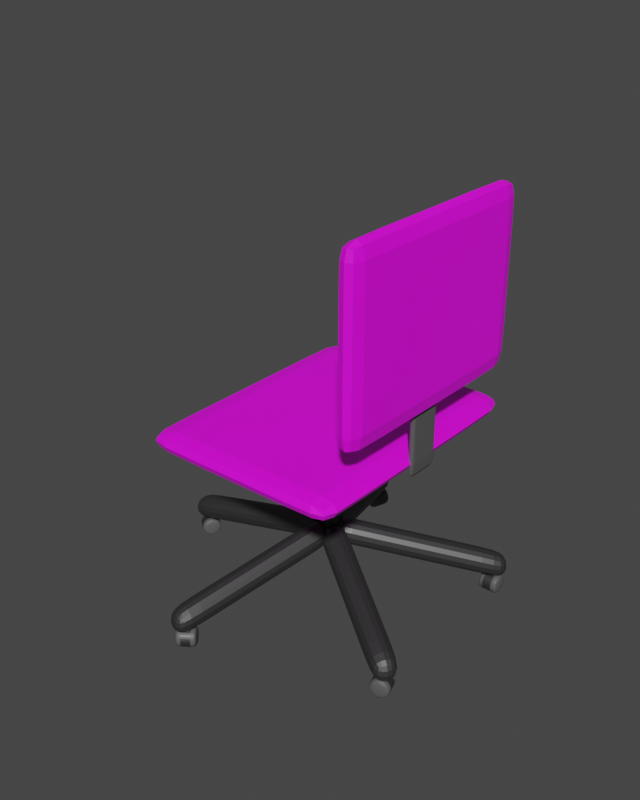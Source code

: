 # Source: office_chair.blend  (saved by Blender 3.2.14; exported with 4.5.12 LTS)
import bpy
from mathutils import Matrix  # noqa: F401  (used for matrix-valued properties, if any)

bpy.ops.wm.read_factory_settings(use_empty=True)
scene = bpy.context.scene
scene.name = 'Scene'

# ---- collections
col_collection = bpy.data.collections.new('Collection'); scene.collection.children.link(col_collection)

# ---- images (referenced by path relative to the original .blend; pixels are not part of the script)
import os
ASSET_DIR = os.environ.get("B2B_ASSET_DIR", "")  # directory of the original .blend (textures are referenced by path, not embedded)
HERE = os.path.dirname(os.path.abspath(__file__))  # packed textures are extracted next to this script under _unpacked/

def load_image(name, relpath, width, height, colorspace="sRGB"):
    """Load a texture the original file referenced (path relative to the .blend, or extracted next to this script)."""
    p = next((c for c in (os.path.join(HERE, relpath), os.path.join(ASSET_DIR, relpath)) if relpath and os.path.exists(c)), "")
    if p:
        img = bpy.data.images.load(p, check_existing=True)
        img.name = name
    else:  # same state as the original file: an image datablock whose file is absent (Cycles renders it pink)
        img = bpy.data.images.new(name, width, height)
        img.source = "FILE"
        img.filepath = "//" + (relpath or name)
    img.colorspace_settings.name = colorspace
    return img
img_chair_fabric_jpg = load_image('chair fabric.jpg', 'chair fabric.jpg', 1024, 1024, 'sRGB')

# ---- materials (node trees are filled in below, after node groups)
mat_black_plastic = bpy.data.materials.new('Black.Plastic')
mat_black_plastic.use_transparent_shadow = False
mat_shiny_metal = bpy.data.materials.new('Shiny.Metal')
mat_shiny_metal.use_transparent_shadow = False
mat_material_002 = bpy.data.materials.new('Material.002')
mat_material_002.use_transparent_shadow = False
mat_material_003 = bpy.data.materials.new('Material.003')
mat_material_003.use_transparent_shadow = False
mat_material_001 = bpy.data.materials.new('Material.001')
mat_material_001.use_transparent_shadow = False

# ---- material node trees
mat_black_plastic.use_nodes = True; mat_black_plastic.node_tree.nodes.clear()
_N = mat_black_plastic.node_tree.nodes; _L = mat_black_plastic.node_tree.links
n0 = _N.new('ShaderNodeBsdfPrincipled'); n0.name = 'Principled BSDF'; n0.location = (10, 300)
n0.distribution = 'GGX'
n0.subsurface_method = 'BURLEY'
n0.inputs[0].default_value = (0.09531, 0.09531, 0.09531, 1.0)
n0.inputs[3].default_value = 1.45
n0.inputs[27].default_value = (0.0, 0.0, 0.0, 1.0)
n0.inputs[28].default_value = 1.0
n1 = _N.new('ShaderNodeOutputMaterial'); n1.name = 'Material Output'; n1.location = (300, 300)
_L.new(n0.outputs[0], n1.inputs[0])
n1.is_active_output = True
mat_shiny_metal.use_nodes = True; mat_shiny_metal.node_tree.nodes.clear()
_N = mat_shiny_metal.node_tree.nodes; _L = mat_shiny_metal.node_tree.links
n0 = _N.new('ShaderNodeBsdfPrincipled'); n0.name = 'Principled BSDF'; n0.location = (10, 300)
n0.distribution = 'GGX'
n0.subsurface_method = 'BURLEY'
n0.inputs[0].default_value = (0.09531, 0.09531, 0.09531, 1.0)
n0.inputs[1].default_value = 0.8
n0.inputs[3].default_value = 1.45
n0.inputs[27].default_value = (0.0, 0.0, 0.0, 1.0)
n0.inputs[28].default_value = 1.0
n1 = _N.new('ShaderNodeOutputMaterial'); n1.name = 'Material Output'; n1.location = (300, 300)
_L.new(n0.outputs[0], n1.inputs[0])
n1.is_active_output = True
mat_material_002.use_nodes = True; mat_material_002.node_tree.nodes.clear()
_N = mat_material_002.node_tree.nodes; _L = mat_material_002.node_tree.links
n0 = _N.new('ShaderNodeBsdfPrincipled'); n0.name = 'Principled BSDF'; n0.location = (10, 300)
n0.distribution = 'GGX'
n0.subsurface_method = 'RANDOM_WALK_SKIN'
n0.inputs[3].default_value = 1.45
n0.inputs[27].default_value = (0.0, 0.0, 0.0, 1.0)
n0.inputs[28].default_value = 1.0
n1 = _N.new('ShaderNodeOutputMaterial'); n1.name = 'Material Output'; n1.location = (300, 300)
n2 = _N.new('ShaderNodeTexImage'); n2.name = 'Image Texture'; n2.location = (-280, 280)
n2.image = img_chair_fabric_jpg
_L.new(n0.outputs[0], n1.inputs[0])
_L.new(n2.outputs[0], n0.inputs[0])
n1.is_active_output = True
mat_material_003.use_nodes = True; mat_material_003.node_tree.nodes.clear()
_N = mat_material_003.node_tree.nodes; _L = mat_material_003.node_tree.links
n0 = _N.new('ShaderNodeBsdfPrincipled'); n0.name = 'Principled BSDF'; n0.location = (10, 300)
n0.distribution = 'GGX'
n0.subsurface_method = 'RANDOM_WALK_SKIN'
n0.inputs[0].default_value = (0.09531, 0.09531, 0.09531, 1.0)
n0.inputs[3].default_value = 1.45
n0.inputs[27].default_value = (0.0, 0.0, 0.0, 1.0)
n0.inputs[28].default_value = 1.0
n1 = _N.new('ShaderNodeOutputMaterial'); n1.name = 'Material Output'; n1.location = (300, 300)
_L.new(n0.outputs[0], n1.inputs[0])
n1.is_active_output = True
mat_material_001.use_nodes = True; mat_material_001.node_tree.nodes.clear()
_N = mat_material_001.node_tree.nodes; _L = mat_material_001.node_tree.links
n0 = _N.new('ShaderNodeBsdfPrincipled'); n0.name = 'Principled BSDF'; n0.location = (10, 300)
n0.distribution = 'GGX'
n0.subsurface_method = 'RANDOM_WALK_SKIN'
n0.inputs[3].default_value = 1.45
n0.inputs[27].default_value = (0.0, 0.0, 0.0, 1.0)
n0.inputs[28].default_value = 1.0
n1 = _N.new('ShaderNodeOutputMaterial'); n1.name = 'Material Output'; n1.location = (300, 300)
n2 = _N.new('ShaderNodeTexImage'); n2.name = 'Image Texture'; n2.location = (-280, 280)
n2.image = img_chair_fabric_jpg
_L.new(n0.outputs[0], n1.inputs[0])
_L.new(n2.outputs[0], n0.inputs[0])
n1.is_active_output = True

# ---- world
world_world = bpy.data.worlds.new('World'); scene.world = world_world
world_world.use_nodes = True; world_world.node_tree.nodes.clear()
_N = world_world.node_tree.nodes; _L = world_world.node_tree.links
n0 = _N.new('ShaderNodeOutputWorld'); n0.name = 'World Output'; n0.location = (300, 300)
n1 = _N.new('ShaderNodeBackground'); n1.name = 'Background'; n1.location = (10, 300)
n1.inputs[0].default_value = (0.05088, 0.05088, 0.05088, 1.0)
_L.new(n1.outputs[0], n0.inputs[0])
n0.is_active_output = True
world_world.color = (0.05088, 0.05088, 0.05088)
world_world.use_sun_shadow = False
world_world.sun_shadow_jitter_overblur = 0.0

# ---- meshes
me_cube_025 = bpy.data.meshes.new('Cube.025')
me_cube_025.from_pydata([(-1.788e-08, 0.025, 0.16), (-1.788e-08, 0.025, 0.41), (0.01768, 0.01768, 0.16), (0.01768, 0.01768, 0.41), (0.025, 4.843e-08, 0.16), (0.025, 4.843e-08, 0.41), (0.01768, -0.01768, 0.16), (0.01768, -0.01768, 0.41), (-2.007e-08, -0.025, 0.16), (-2.007e-08, -0.025, 0.41), (-0.01768, -0.01768, 0.16), (-0.01768, -0.01768, 0.41), (-0.025, 5.029e-08, 0.16), (-0.025, 5.029e-08, 0.41), (-0.01768, 0.01768, 0.16), (-0.01768, 0.01768, 0.41), (-1.788e-08, 0.025, 0.1584), (-1.788e-08, 0.025, 0.4116), (0.01768, 0.01768, 0.4116), (0.01768, 0.01768, 0.1584), (0.025, 4.843e-08, 0.4116), (0.025, 4.843e-08, 0.1584), (0.01768, -0.01768, 0.4116), (0.01768, -0.01768, 0.1584), (-2.007e-08, -0.025, 0.4116), (-2.007e-08, -0.025, 0.1584), (-0.01768, -0.01768, 0.4116), (-0.01768, -0.01768, 0.1584), (-0.025, 5.029e-08, 0.4116), (-0.025, 5.029e-08, 0.1584), (-0.01768, 0.01768, 0.4116), (-0.01768, 0.01768, 0.1584), (0.04134, -0.008446, 0.1279), (0.04134, -0.008446, 0.1921), (0.001863, 0.04215, 0.1279), (0.001863, 0.04215, 0.1921), (0.3412, 0.2255, 0.03568), (0.3412, 0.2255, 0.09985), (0.3017, 0.2761, 0.03568), (0.3017, 0.2761, 0.09985), (0.001863, 0.04215, 0.1279), (0.001863, 0.04215, 0.1921), (0.04134, -0.008446, 0.1279), (0.04134, -0.008446, 0.1921), (0.2547, 0.2394, 0.1143), (0.2942, 0.1888, 0.05014), (0.2547, 0.2394, 0.05014), (0.2942, 0.1888, 0.1143), (0.2681, 0.2537, 0.025), (0.3181, 0.2537, 0.025), (0.2681, 0.2464, 0.007322), (0.3181, 0.2464, 0.007322), (0.2681, 0.2287, 0.0), (0.3181, 0.2287, 0.0), (0.2681, 0.211, 0.007322), (0.3181, 0.211, 0.007322), (0.2681, 0.2037, 0.025), (0.3181, 0.2037, 0.025), (0.2681, 0.211, 0.04268), (0.3181, 0.211, 0.04268), (0.2681, 0.2287, 0.05), (0.3181, 0.2287, 0.05), (0.2681, 0.2464, 0.04268), (0.3181, 0.2464, 0.04268), (0.3055, 0.2537, 0.025), (0.3055, 0.2464, 0.007322), (0.3055, 0.2287, 0.0), (0.3055, 0.211, 0.007322), (0.3055, 0.2037, 0.025), (0.3055, 0.211, 0.04268), (0.3055, 0.2287, 0.05), (0.3055, 0.2464, 0.04268), (0.2799, 0.2464, 0.007322), (0.2799, 0.2287, 0.0), (0.2799, 0.211, 0.007322), (0.2799, 0.2037, 0.025), (0.2799, 0.211, 0.04268), (0.2799, 0.2287, 0.05), (0.2799, 0.2464, 0.04268), (0.2799, 0.2537, 0.025), (0.02081, 0.03671, 0.1279), (0.02081, 0.03671, 0.1921), (-0.03951, 0.0148, 0.1279), (-0.03951, 0.0148, 0.1921), (-0.109, 0.3942, 0.03568), (-0.109, 0.3942, 0.09985), (-0.1693, 0.3723, 0.03568), (-0.1693, 0.3723, 0.09985), (-0.03951, 0.0148, 0.1279), (-0.03951, 0.0148, 0.1921), (0.02081, 0.03671, 0.1279), (0.02081, 0.03671, 0.1921), (-0.149, 0.3162, 0.1143), (-0.08867, 0.3381, 0.05014), (-0.149, 0.3162, 0.05014), (-0.08867, 0.3381, 0.1143), (-0.1584, 0.3334, 0.025), (-0.143, 0.3809, 0.025), (-0.1514, 0.3311, 0.007322), (-0.136, 0.3787, 0.007322), (-0.1346, 0.3256, 0.0), (-0.1192, 0.3732, 0.0), (-0.1178, 0.3202, 0.007322), (-0.1024, 0.3677, 0.007322), (-0.1109, 0.3179, 0.025), (-0.09541, 0.3655, 0.025), (-0.1178, 0.3202, 0.04268), (-0.1024, 0.3677, 0.04268), (-0.1346, 0.3256, 0.05), (-0.1192, 0.3732, 0.05), (-0.1514, 0.3311, 0.04268), (-0.136, 0.3787, 0.04268), (-0.1469, 0.3689, 0.025), (-0.1399, 0.3666, 0.007322), (-0.1231, 0.3612, 0.0), (-0.1063, 0.3557, 0.007322), (-0.09932, 0.3534, 0.025), (-0.1063, 0.3557, 0.04268), (-0.1231, 0.3612, 0.05), (-0.1399, 0.3666, 0.04268), (-0.1478, 0.3423, 0.007322), (-0.131, 0.3368, 0.0), (-0.1142, 0.3314, 0.007322), (-0.1072, 0.3291, 0.025), (-0.1142, 0.3314, 0.04268), (-0.131, 0.3368, 0.05), (-0.1478, 0.3423, 0.04268), (-0.1548, 0.3446, 0.025), (-0.02848, 0.03113, 0.1279), (-0.02848, 0.03113, 0.1921), (-0.02628, -0.03301, 0.1279), (-0.02628, -0.03301, 0.1921), (-0.4086, 0.01812, 0.03568), (-0.4086, 0.01812, 0.09985), (-0.4064, -0.04602, 0.03568), (-0.4064, -0.04602, 0.09985), (-0.02628, -0.03301, 0.1279), (-0.02628, -0.03301, 0.1921), (-0.02848, 0.03113, 0.1279), (-0.02848, 0.03113, 0.1921), (-0.3468, -0.04398, 0.1143), (-0.349, 0.02016, 0.05014), (-0.3468, -0.04398, 0.05014), (-0.349, 0.02016, 0.1143), (-0.366, -0.04764, 0.025), (-0.4065, -0.01825, 0.025), (-0.3617, -0.04172, 0.007322), (-0.4021, -0.01233, 0.007322), (-0.3513, -0.02742, 0.0), (-0.3918, 0.001972, 0.0), (-0.3409, -0.01312, 0.007322), (-0.3814, 0.01627, 0.007322), (-0.3366, -0.007192, 0.025), (-0.3771, 0.0222, 0.025), (-0.3409, -0.01312, 0.04268), (-0.3814, 0.01627, 0.04268), (-0.3513, -0.02742, 0.05), (-0.3918, 0.001972, 0.05), (-0.3617, -0.04172, 0.04268), (-0.4021, -0.01233, 0.04268), (-0.3962, -0.02569, 0.025), (-0.3919, -0.01976, 0.007322), (-0.3815, -0.005462, 0.0), (-0.3711, 0.00884, 0.007322), (-0.3668, 0.01476, 0.025), (-0.3711, 0.00884, 0.04268), (-0.3815, -0.005462, 0.05), (-0.3919, -0.01976, 0.04268), (-0.3712, -0.0348, 0.007322), (-0.3608, -0.0205, 0.0), (-0.3504, -0.006197, 0.007322), (-0.3461, -0.0002732, 0.025), (-0.3504, -0.006197, 0.04268), (-0.3608, -0.0205, 0.05), (-0.3712, -0.0348, 0.04268), (-0.3755, -0.04072, 0.025), (-0.03841, -0.01747, 0.1279), (-0.03841, -0.01747, 0.1921), (0.02327, -0.0352, 0.1279), (0.02327, -0.0352, 0.1921), (-0.1435, -0.383, 0.03568), (-0.1435, -0.383, 0.09985), (-0.0818, -0.4007, 0.03568), (-0.0818, -0.4007, 0.09985), (0.02327, -0.0352, 0.1279), (0.02327, -0.0352, 0.1921), (-0.03841, -0.01747, 0.1279), (-0.03841, -0.01747, 0.1921), (-0.06533, -0.3434, 0.1143), (-0.127, -0.3257, 0.05014), (-0.06533, -0.3434, 0.05014), (-0.127, -0.3257, 0.1143), (-0.06779, -0.3628, 0.025), (-0.1082, -0.3922, 0.025), (-0.07209, -0.3569, 0.007322), (-0.1125, -0.3863, 0.007322), (-0.08248, -0.3426, 0.0), (-0.1229, -0.372, 0.0), (-0.09287, -0.3283, 0.007322), (-0.1333, -0.3577, 0.007322), (-0.09718, -0.3224, 0.025), (-0.1376, -0.3517, 0.025), (-0.09287, -0.3283, 0.04268), (-0.1333, -0.3577, 0.04268), (-0.08248, -0.3426, 0.05), (-0.1229, -0.372, 0.05), (-0.07209, -0.3569, 0.04268), (-0.1125, -0.3863, 0.04268), (-0.09801, -0.3848, 0.025), (-0.1023, -0.3788, 0.007322), (-0.1127, -0.3645, 0.0), (-0.1231, -0.3502, 0.007322), (-0.1274, -0.3443, 0.025), (-0.1231, -0.3502, 0.04268), (-0.1127, -0.3645, 0.05), (-0.1023, -0.3788, 0.04268), (-0.08162, -0.3638, 0.007322), (-0.09201, -0.3495, 0.0), (-0.1024, -0.3352, 0.007322), (-0.1067, -0.3293, 0.025), (-0.1024, -0.3352, 0.04268), (-0.09201, -0.3495, 0.05), (-0.08162, -0.3638, 0.04268), (-0.07731, -0.3697, 0.025), (0.004743, -0.04193, 0.1279), (0.004743, -0.04193, 0.1921), (0.04067, 0.01125, 0.1279), (0.04067, 0.01125, 0.1921), (0.3199, -0.2548, 0.03568), (0.3199, -0.2548, 0.09985), (0.3558, -0.2016, 0.03568), (0.3558, -0.2016, 0.09985), (0.04067, 0.01125, 0.1279), (0.04067, 0.01125, 0.1921), (0.004743, -0.04193, 0.1279), (0.004743, -0.04193, 0.1921), (0.3064, -0.1682, 0.1143), (0.2705, -0.2214, 0.05014), (0.3064, -0.1682, 0.05014), (0.2705, -0.2214, 0.1143), (0.3241, -0.1766, 0.025), (0.3396, -0.2241, 0.025), (0.3171, -0.1788, 0.007322), (0.3326, -0.2264, 0.007322), (0.3003, -0.1843, 0.0), (0.3158, -0.2319, 0.0), (0.2835, -0.1898, 0.007322), (0.299, -0.2373, 0.007322), (0.2766, -0.192, 0.025), (0.292, -0.2396, 0.025), (0.2835, -0.1898, 0.04268), (0.299, -0.2373, 0.04268), (0.3003, -0.1843, 0.05), (0.3158, -0.2319, 0.05), (0.3171, -0.1788, 0.04268), (0.3326, -0.2264, 0.04268), (0.3356, -0.2121, 0.025), (0.3287, -0.2144, 0.007322), (0.3119, -0.2198, 0.0), (0.2951, -0.2253, 0.007322), (0.2881, -0.2276, 0.025), (0.2951, -0.2253, 0.04268), (0.3119, -0.2198, 0.05), (0.3287, -0.2144, 0.04268), (0.3208, -0.19, 0.007322), (0.304, -0.1955, 0.0), (0.2872, -0.201, 0.007322), (0.2802, -0.2032, 0.025), (0.2872, -0.201, 0.04268), (0.304, -0.1955, 0.05), (0.3208, -0.19, 0.04268), (0.3277, -0.1878, 0.025), (-1.788e-08, 0.025, 0.2006), (0.01768, 0.01768, 0.2006), (0.025, 4.843e-08, 0.2006), (0.01768, -0.01768, 0.2006), (-2.007e-08, -0.025, 0.2006), (-0.01768, -0.01768, 0.2006), (-0.025, 5.029e-08, 0.2006), (-0.01768, 0.01768, 0.2006)], [], [(17, 1, 3, 18), (18, 3, 5, 20), (20, 5, 7, 22), (22, 7, 9, 24), (24, 9, 11, 26), (26, 11, 13, 28), (3, 1, 15, 13, 11, 9, 7, 5), (28, 13, 15, 30), (30, 15, 1, 17), (0, 2, 4, 6, 8, 10, 12, 14), (14, 31, 16, 0), (279, 30, 17, 272), (12, 29, 31, 14), (278, 28, 30, 279), (10, 27, 29, 12), (277, 26, 28, 278), (8, 25, 27, 10), (276, 24, 26, 277), (6, 23, 25, 8), (275, 22, 24, 276), (4, 21, 23, 6), (274, 20, 22, 275), (2, 19, 21, 4), (273, 18, 20, 274), (0, 16, 19, 2), (272, 17, 18, 273), (32, 33, 35, 34), (46, 44, 39, 38), (38, 39, 37, 36), (42, 43, 33, 32), (46, 38, 36, 45), (41, 35, 33, 43), (44, 41, 43, 47), (34, 40, 42, 32), (45, 47, 43, 42), (34, 35, 41, 40), (36, 37, 47, 45), (39, 44, 47, 37), (40, 46, 45, 42), (40, 41, 44, 46), (64, 49, 51, 65), (65, 51, 53, 66), (66, 53, 55, 67), (67, 55, 57, 68), (68, 57, 59, 69), (69, 59, 61, 70), (51, 49, 63, 61, 59, 57, 55, 53), (70, 61, 63, 71), (71, 63, 49, 64), (48, 50, 52, 54, 56, 58, 60, 62), (78, 71, 64, 79), (77, 70, 71, 78), (76, 69, 70, 77), (75, 68, 69, 76), (74, 67, 68, 75), (73, 66, 67, 74), (72, 65, 66, 73), (79, 64, 65, 72), (48, 79, 72, 50), (50, 72, 73, 52), (52, 73, 74, 54), (54, 74, 75, 56), (56, 75, 76, 58), (58, 76, 77, 60), (60, 77, 78, 62), (62, 78, 79, 48), (80, 81, 83, 82), (94, 92, 87, 86), (86, 87, 85, 84), (90, 91, 81, 80), (94, 86, 84, 93), (89, 83, 81, 91), (92, 89, 91, 95), (82, 88, 90, 80), (93, 95, 91, 90), (82, 83, 89, 88), (84, 85, 95, 93), (87, 92, 95, 85), (88, 94, 93, 90), (88, 89, 92, 94), (112, 97, 99, 113), (113, 99, 101, 114), (114, 101, 103, 115), (115, 103, 105, 116), (116, 105, 107, 117), (117, 107, 109, 118), (99, 97, 111, 109, 107, 105, 103, 101), (118, 109, 111, 119), (119, 111, 97, 112), (96, 98, 100, 102, 104, 106, 108, 110), (126, 119, 112, 127), (125, 118, 119, 126), (124, 117, 118, 125), (123, 116, 117, 124), (122, 115, 116, 123), (121, 114, 115, 122), (120, 113, 114, 121), (127, 112, 113, 120), (96, 127, 120, 98), (98, 120, 121, 100), (100, 121, 122, 102), (102, 122, 123, 104), (104, 123, 124, 106), (106, 124, 125, 108), (108, 125, 126, 110), (110, 126, 127, 96), (128, 129, 131, 130), (142, 140, 135, 134), (134, 135, 133, 132), (138, 139, 129, 128), (142, 134, 132, 141), (137, 131, 129, 139), (140, 137, 139, 143), (130, 136, 138, 128), (141, 143, 139, 138), (130, 131, 137, 136), (132, 133, 143, 141), (135, 140, 143, 133), (136, 142, 141, 138), (136, 137, 140, 142), (160, 145, 147, 161), (161, 147, 149, 162), (162, 149, 151, 163), (163, 151, 153, 164), (164, 153, 155, 165), (165, 155, 157, 166), (147, 145, 159, 157, 155, 153, 151, 149), (166, 157, 159, 167), (167, 159, 145, 160), (144, 146, 148, 150, 152, 154, 156, 158), (174, 167, 160, 175), (173, 166, 167, 174), (172, 165, 166, 173), (171, 164, 165, 172), (170, 163, 164, 171), (169, 162, 163, 170), (168, 161, 162, 169), (175, 160, 161, 168), (144, 175, 168, 146), (146, 168, 169, 148), (148, 169, 170, 150), (150, 170, 171, 152), (152, 171, 172, 154), (154, 172, 173, 156), (156, 173, 174, 158), (158, 174, 175, 144), (176, 177, 179, 178), (190, 188, 183, 182), (182, 183, 181, 180), (186, 187, 177, 176), (190, 182, 180, 189), (185, 179, 177, 187), (188, 185, 187, 191), (178, 184, 186, 176), (189, 191, 187, 186), (178, 179, 185, 184), (180, 181, 191, 189), (183, 188, 191, 181), (184, 190, 189, 186), (184, 185, 188, 190), (208, 193, 195, 209), (209, 195, 197, 210), (210, 197, 199, 211), (211, 199, 201, 212), (212, 201, 203, 213), (213, 203, 205, 214), (195, 193, 207, 205, 203, 201, 199, 197), (214, 205, 207, 215), (215, 207, 193, 208), (192, 194, 196, 198, 200, 202, 204, 206), (222, 215, 208, 223), (221, 214, 215, 222), (220, 213, 214, 221), (219, 212, 213, 220), (218, 211, 212, 219), (217, 210, 211, 218), (216, 209, 210, 217), (223, 208, 209, 216), (192, 223, 216, 194), (194, 216, 217, 196), (196, 217, 218, 198), (198, 218, 219, 200), (200, 219, 220, 202), (202, 220, 221, 204), (204, 221, 222, 206), (206, 222, 223, 192), (224, 225, 227, 226), (238, 236, 231, 230), (230, 231, 229, 228), (234, 235, 225, 224), (238, 230, 228, 237), (233, 227, 225, 235), (236, 233, 235, 239), (226, 232, 234, 224), (237, 239, 235, 234), (226, 227, 233, 232), (228, 229, 239, 237), (231, 236, 239, 229), (232, 238, 237, 234), (232, 233, 236, 238), (256, 241, 243, 257), (257, 243, 245, 258), (258, 245, 247, 259), (259, 247, 249, 260), (260, 249, 251, 261), (261, 251, 253, 262), (243, 241, 255, 253, 251, 249, 247, 245), (262, 253, 255, 263), (263, 255, 241, 256), (240, 242, 244, 246, 248, 250, 252, 254), (270, 263, 256, 271), (269, 262, 263, 270), (268, 261, 262, 269), (267, 260, 261, 268), (266, 259, 260, 267), (265, 258, 259, 266), (264, 257, 258, 265), (271, 256, 257, 264), (240, 271, 264, 242), (242, 264, 265, 244), (244, 265, 266, 246), (246, 266, 267, 248), (248, 267, 268, 250), (250, 268, 269, 252), (252, 269, 270, 254), (254, 270, 271, 240), (16, 272, 273, 19), (19, 273, 274, 21), (21, 274, 275, 23), (23, 275, 276, 25), (25, 276, 277, 27), (27, 277, 278, 29), (29, 278, 279, 31), (31, 279, 272, 16)])
me_cube_025.polygons.foreach_set('material_index', [1, 1, 1, 1, 1, 1, 1, 1, 1, 1, 1, 1, 1, 1, 1, 1, 1, 1, 1, 1, 1, 1, 1, 1, 1, 1, 1, 1, 1, 1, 1, 1, 1, 1, 1, 1, 1, 1, 1, 1, 0, 0, 0, 0, 0, 0, 0, 0, 0, 0, 1, 1, 1, 1, 1, 1, 1, 1, 0, 0, 0, 0, 0, 0, 0, 0, 1, 1, 1, 1, 1, 1, 1, 1, 1, 1, 1, 1, 1, 1, 0, 0, 0, 0, 0, 0, 0, 0, 0, 0, 1, 1, 1, 1, 1, 1, 1, 1, 0, 0, 0, 0, 0, 0, 0, 0, 1, 1, 1, 1, 1, 1, 1, 1, 1, 1, 1, 1, 1, 1, 0, 0, 0, 0, 0, 0, 0, 0, 0, 0, 1, 1, 1, 1, 1, 1, 1, 1, 0, 0, 0, 0, 0, 0, 0, 0, 1, 1, 1, 1, 1, 1, 1, 1, 1, 1, 1, 1, 1, 1, 0, 0, 0, 0, 0, 0, 0, 0, 0, 0, 1, 1, 1, 1, 1, 1, 1, 1, 0, 0, 0, 0, 0, 0, 0, 0, 1, 1, 1, 1, 1, 1, 1, 1, 1, 1, 1, 1, 1, 1, 0, 0, 0, 0, 0, 0, 0, 0, 0, 0, 1, 1, 1, 1, 1, 1, 1, 1, 0, 0, 0, 0, 0, 0, 0, 0, 1, 1, 1, 1, 1, 1, 1, 1])
_uv = me_cube_025.uv_layers.new(name='UVMap')
_uv.uv.foreach_set('vector', [1.0, 0.8333, 1.0, 1.0, 0.875, 1.0, 0.875, 0.8333, 0.875, 0.8333, 0.875, 1.0, 0.75, 1.0, 0.75, 0.8333, 0.75, 0.8333, 0.75, 1.0, 0.625, 1.0, 0.625, 0.8333, 0.625, 0.8333, 0.625, 1.0, 0.5, 1.0, 0.5, 0.8333, 0.5, 0.8333, 0.5, 1.0, 0.375, 1.0, 0.375, 0.8333, 0.375, 0.8333, 0.375, 1.0, 0.25, 1.0, 0.25, 0.8333, 0.4197, 0.4197, 0.25, 0.49, 0.08029, 0.4197, 0.01, 0.25, 0.08029, 0.08029, 0.25, 0.01, 0.4197, 0.08029, 0.49, 0.25, 0.25, 0.8333, 0.25, 1.0, 0.125, 1.0, 0.125, 0.8333, 0.125, 0.8333, 0.125, 1.0, 0.0, 1.0, 0.0, 0.8333, 0.75, 0.49, 0.9197, 0.4197, 0.99, 0.25, 0.9197, 0.08029, 0.75, 0.01, 0.5803, 0.08029, 0.51, 0.25, 0.5803, 0.4197, 0.125, 0.5, 0.125, 0.6667, 0.0, 0.6667, 0.0, 0.5, 0.125, 0.6944, 0.125, 0.8333, 0.0, 0.8333, 0.0, 0.6944, 0.25, 0.5, 0.25, 0.6667, 0.125, 0.6667, 0.125, 0.5, 0.25, 0.6944, 0.25, 0.8333, 0.125, 0.8333, 0.125, 0.6944, 0.375, 0.5, 0.375, 0.6667, 0.25, 0.6667, 0.25, 0.5, 0.375, 0.6944, 0.375, 0.8333, 0.25, 0.8333, 0.25, 0.6944, 0.5, 0.5, 0.5, 0.6667, 0.375, 0.6667, 0.375, 0.5, 0.5, 0.6944, 0.5, 0.8333, 0.375, 0.8333, 0.375, 0.6944, 0.625, 0.5, 0.625, 0.6667, 0.5, 0.6667, 0.5, 0.5, 0.625, 0.6944, 0.625, 0.8333, 0.5, 0.8333, 0.5, 0.6944, 0.75, 0.5, 0.75, 0.6667, 0.625, 0.6667, 0.625, 0.5, 0.75, 0.6944, 0.75, 0.8333, 0.625, 0.8333, 0.625, 0.6944, 0.875, 0.5, 0.875, 0.6667, 0.75, 0.6667, 0.75, 0.5, 0.875, 0.6944, 0.875, 0.8333, 0.75, 0.8333, 0.75, 0.6944, 1.0, 0.5, 1.0, 0.6667, 0.875, 0.6667, 0.875, 0.5, 1.0, 0.6944, 1.0, 0.8333, 0.875, 0.8333, 0.875, 0.6944, 0.375, 0.0, 0.625, 0.0, 0.625, 0.25, 0.375, 0.25, 0.375, 0.4608, 0.625, 0.4608, 0.625, 0.5, 0.375, 0.5, 0.375, 0.5, 0.625, 0.5, 0.625, 0.75, 0.375, 0.75, 0.375, 1.0, 0.625, 1.0, 0.625, 1.0, 0.375, 1.0, 0.3358, 0.5, 0.375, 0.5, 0.375, 0.75, 0.3358, 0.75, 0.875, 0.5, 0.875, 0.5, 0.875, 0.75, 0.875, 0.75, 0.6642, 0.5, 0.875, 0.5, 0.875, 0.75, 0.6642, 0.75, 0.125, 0.5, 0.125, 0.5, 0.125, 0.75, 0.125, 0.75, 0.375, 0.7892, 0.625, 0.7892, 0.625, 1.0, 0.375, 1.0, 0.375, 0.25, 0.625, 0.25, 0.625, 0.25, 0.375, 0.25, 0.375, 0.75, 0.625, 0.75, 0.625, 0.7892, 0.375, 0.7892, 0.625, 0.5, 0.6642, 0.5, 0.6642, 0.75, 0.625, 0.75, 0.125, 0.5, 0.3358, 0.5, 0.3358, 0.75, 0.125, 0.75, 0.375, 0.25, 0.625, 0.25, 0.625, 0.4608, 0.375, 0.4608, 1.0, 0.8735, 1.0, 1.0, 0.875, 1.0, 0.875, 0.8735, 0.875, 0.8735, 0.875, 1.0, 0.75, 1.0, 0.75, 0.8735, 0.75, 0.8735, 0.75, 1.0, 0.625, 1.0, 0.625, 0.8735, 0.625, 0.8735, 0.625, 1.0, 0.5, 1.0, 0.5, 0.8735, 0.5, 0.8735, 0.5, 1.0, 0.375, 1.0, 0.375, 0.8735, 0.375, 0.8735, 0.375, 1.0, 0.25, 1.0, 0.25, 0.8735, 0.4197, 0.4197, 0.25, 0.49, 0.08029, 0.4197, 0.01, 0.25, 0.08029, 0.08029, 0.25, 0.01, 0.4197, 0.08029, 0.49, 0.25, 0.25, 0.8735, 0.25, 1.0, 0.125, 1.0, 0.125, 0.8735, 0.125, 0.8735, 0.125, 1.0, 0.0, 1.0, 0.0, 0.8735, 0.75, 0.49, 0.9197, 0.4197, 0.99, 0.25, 0.9197, 0.08029, 0.75, 0.01, 0.5803, 0.08029, 0.51, 0.25, 0.5803, 0.4197, 0.125, 0.6177, 0.125, 0.8735, 0.0, 0.8735, 9.313e-10, 0.6177, 0.25, 0.6177, 0.25, 0.8735, 0.125, 0.8735, 0.125, 0.6177, 0.375, 0.6177, 0.375, 0.8735, 0.25, 0.8735, 0.25, 0.6177, 0.5, 0.6177, 0.5, 0.8735, 0.375, 0.8735, 0.375, 0.6177, 0.625, 0.6177, 0.625, 0.8735, 0.5, 0.8735, 0.5, 0.6177, 0.75, 0.6177, 0.75, 0.8735, 0.625, 0.8735, 0.625, 0.6177, 0.875, 0.6177, 0.875, 0.8735, 0.75, 0.8735, 0.75, 0.6177, 1.0, 0.6177, 1.0, 0.8735, 0.875, 0.8735, 0.875, 0.6177, 1.0, 0.5, 1.0, 0.6177, 0.875, 0.6177, 0.875, 0.5, 0.875, 0.5, 0.875, 0.6177, 0.75, 0.6177, 0.75, 0.5, 0.75, 0.5, 0.75, 0.6177, 0.625, 0.6177, 0.625, 0.5, 0.625, 0.5, 0.625, 0.6177, 0.5, 0.6177, 0.5, 0.5, 0.5, 0.5, 0.5, 0.6177, 0.375, 0.6177, 0.375, 0.5, 0.375, 0.5, 0.375, 0.6177, 0.25, 0.6177, 0.25, 0.5, 0.25, 0.5, 0.25, 0.6177, 0.125, 0.6177, 0.125, 0.5, 0.125, 0.5, 0.125, 0.6177, 9.313e-10, 0.6177, 0.0, 0.5, 0.375, 0.0, 0.625, 0.0, 0.625, 0.25, 0.375, 0.25, 0.375, 0.4608, 0.625, 0.4608, 0.625, 0.5, 0.375, 0.5, 0.375, 0.5, 0.625, 0.5, 0.625, 0.75, 0.375, 0.75, 0.375, 1.0, 0.625, 1.0, 0.625, 1.0, 0.375, 1.0, 0.3358, 0.5, 0.375, 0.5, 0.375, 0.75, 0.3358, 0.75, 0.875, 0.5, 0.875, 0.5, 0.875, 0.75, 0.875, 0.75, 0.6642, 0.5, 0.875, 0.5, 0.875, 0.75, 0.6642, 0.75, 0.125, 0.5, 0.125, 0.5, 0.125, 0.75, 0.125, 0.75, 0.375, 0.7892, 0.625, 0.7892, 0.625, 1.0, 0.375, 1.0, 0.375, 0.25, 0.625, 0.25, 0.625, 0.25, 0.375, 0.25, 0.375, 0.75, 0.625, 0.75, 0.625, 0.7892, 0.375, 0.7892, 0.625, 0.5, 0.6642, 0.5, 0.6642, 0.75, 0.625, 0.75, 0.125, 0.5, 0.3358, 0.5, 0.3358, 0.75, 0.125, 0.75, 0.375, 0.25, 0.625, 0.25, 0.625, 0.4608, 0.375, 0.4608, 1.0, 0.8735, 1.0, 1.0, 0.875, 1.0, 0.875, 0.8735, 0.875, 0.8735, 0.875, 1.0, 0.75, 1.0, 0.75, 0.8735, 0.75, 0.8735, 0.75, 1.0, 0.625, 1.0, 0.625, 0.8735, 0.625, 0.8735, 0.625, 1.0, 0.5, 1.0, 0.5, 0.8735, 0.5, 0.8735, 0.5, 1.0, 0.375, 1.0, 0.375, 0.8735, 0.375, 0.8735, 0.375, 1.0, 0.25, 1.0, 0.25, 0.8735, 0.4197, 0.4197, 0.25, 0.49, 0.08029, 0.4197, 0.01, 0.25, 0.08029, 0.08029, 0.25, 0.01, 0.4197, 0.08029, 0.49, 0.25, 0.25, 0.8735, 0.25, 1.0, 0.125, 1.0, 0.125, 0.8735, 0.125, 0.8735, 0.125, 1.0, 0.0, 1.0, 0.0, 0.8735, 0.75, 0.49, 0.9197, 0.4197, 0.99, 0.25, 0.9197, 0.08029, 0.75, 0.01, 0.5803, 0.08029, 0.51, 0.25, 0.5803, 0.4197, 0.125, 0.6177, 0.125, 0.8735, 0.0, 0.8735, 9.313e-10, 0.6177, 0.25, 0.6177, 0.25, 0.8735, 0.125, 0.8735, 0.125, 0.6177, 0.375, 0.6177, 0.375, 0.8735, 0.25, 0.8735, 0.25, 0.6177, 0.5, 0.6177, 0.5, 0.8735, 0.375, 0.8735, 0.375, 0.6177, 0.625, 0.6177, 0.625, 0.8735, 0.5, 0.8735, 0.5, 0.6177, 0.75, 0.6177, 0.75, 0.8735, 0.625, 0.8735, 0.625, 0.6177, 0.875, 0.6177, 0.875, 0.8735, 0.75, 0.8735, 0.75, 0.6177, 1.0, 0.6177, 1.0, 0.8735, 0.875, 0.8735, 0.875, 0.6177, 1.0, 0.5, 1.0, 0.6177, 0.875, 0.6177, 0.875, 0.5, 0.875, 0.5, 0.875, 0.6177, 0.75, 0.6177, 0.75, 0.5, 0.75, 0.5, 0.75, 0.6177, 0.625, 0.6177, 0.625, 0.5, 0.625, 0.5, 0.625, 0.6177, 0.5, 0.6177, 0.5, 0.5, 0.5, 0.5, 0.5, 0.6177, 0.375, 0.6177, 0.375, 0.5, 0.375, 0.5, 0.375, 0.6177, 0.25, 0.6177, 0.25, 0.5, 0.25, 0.5, 0.25, 0.6177, 0.125, 0.6177, 0.125, 0.5, 0.125, 0.5, 0.125, 0.6177, 9.313e-10, 0.6177, 0.0, 0.5, 0.375, 0.0, 0.625, 0.0, 0.625, 0.25, 0.375, 0.25, 0.375, 0.4608, 0.625, 0.4608, 0.625, 0.5, 0.375, 0.5, 0.375, 0.5, 0.625, 0.5, 0.625, 0.75, 0.375, 0.75, 0.375, 1.0, 0.625, 1.0, 0.625, 1.0, 0.375, 1.0, 0.3358, 0.5, 0.375, 0.5, 0.375, 0.75, 0.3358, 0.75, 0.875, 0.5, 0.875, 0.5, 0.875, 0.75, 0.875, 0.75, 0.6642, 0.5, 0.875, 0.5, 0.875, 0.75, 0.6642, 0.75, 0.125, 0.5, 0.125, 0.5, 0.125, 0.75, 0.125, 0.75, 0.375, 0.7892, 0.625, 0.7892, 0.625, 1.0, 0.375, 1.0, 0.375, 0.25, 0.625, 0.25, 0.625, 0.25, 0.375, 0.25, 0.375, 0.75, 0.625, 0.75, 0.625, 0.7892, 0.375, 0.7892, 0.625, 0.5, 0.6642, 0.5, 0.6642, 0.75, 0.625, 0.75, 0.125, 0.5, 0.3358, 0.5, 0.3358, 0.75, 0.125, 0.75, 0.375, 0.25, 0.625, 0.25, 0.625, 0.4608, 0.375, 0.4608, 1.0, 0.8735, 1.0, 1.0, 0.875, 1.0, 0.875, 0.8735, 0.875, 0.8735, 0.875, 1.0, 0.75, 1.0, 0.75, 0.8735, 0.75, 0.8735, 0.75, 1.0, 0.625, 1.0, 0.625, 0.8735, 0.625, 0.8735, 0.625, 1.0, 0.5, 1.0, 0.5, 0.8735, 0.5, 0.8735, 0.5, 1.0, 0.375, 1.0, 0.375, 0.8735, 0.375, 0.8735, 0.375, 1.0, 0.25, 1.0, 0.25, 0.8735, 0.4197, 0.4197, 0.25, 0.49, 0.08029, 0.4197, 0.01, 0.25, 0.08029, 0.08029, 0.25, 0.01, 0.4197, 0.08029, 0.49, 0.25, 0.25, 0.8735, 0.25, 1.0, 0.125, 1.0, 0.125, 0.8735, 0.125, 0.8735, 0.125, 1.0, 0.0, 1.0, 0.0, 0.8735, 0.75, 0.49, 0.9197, 0.4197, 0.99, 0.25, 0.9197, 0.08029, 0.75, 0.01, 0.5803, 0.08029, 0.51, 0.25, 0.5803, 0.4197, 0.125, 0.6177, 0.125, 0.8735, 0.0, 0.8735, 9.313e-10, 0.6177, 0.25, 0.6177, 0.25, 0.8735, 0.125, 0.8735, 0.125, 0.6177, 0.375, 0.6177, 0.375, 0.8735, 0.25, 0.8735, 0.25, 0.6177, 0.5, 0.6177, 0.5, 0.8735, 0.375, 0.8735, 0.375, 0.6177, 0.625, 0.6177, 0.625, 0.8735, 0.5, 0.8735, 0.5, 0.6177, 0.75, 0.6177, 0.75, 0.8735, 0.625, 0.8735, 0.625, 0.6177, 0.875, 0.6177, 0.875, 0.8735, 0.75, 0.8735, 0.75, 0.6177, 1.0, 0.6177, 1.0, 0.8735, 0.875, 0.8735, 0.875, 0.6177, 1.0, 0.5, 1.0, 0.6177, 0.875, 0.6177, 0.875, 0.5, 0.875, 0.5, 0.875, 0.6177, 0.75, 0.6177, 0.75, 0.5, 0.75, 0.5, 0.75, 0.6177, 0.625, 0.6177, 0.625, 0.5, 0.625, 0.5, 0.625, 0.6177, 0.5, 0.6177, 0.5, 0.5, 0.5, 0.5, 0.5, 0.6177, 0.375, 0.6177, 0.375, 0.5, 0.375, 0.5, 0.375, 0.6177, 0.25, 0.6177, 0.25, 0.5, 0.25, 0.5, 0.25, 0.6177, 0.125, 0.6177, 0.125, 0.5, 0.125, 0.5, 0.125, 0.6177, 9.313e-10, 0.6177, 0.0, 0.5, 0.375, 0.0, 0.625, 0.0, 0.625, 0.25, 0.375, 0.25, 0.375, 0.4608, 0.625, 0.4608, 0.625, 0.5, 0.375, 0.5, 0.375, 0.5, 0.625, 0.5, 0.625, 0.75, 0.375, 0.75, 0.375, 1.0, 0.625, 1.0, 0.625, 1.0, 0.375, 1.0, 0.3358, 0.5, 0.375, 0.5, 0.375, 0.75, 0.3358, 0.75, 0.875, 0.5, 0.875, 0.5, 0.875, 0.75, 0.875, 0.75, 0.6642, 0.5, 0.875, 0.5, 0.875, 0.75, 0.6642, 0.75, 0.125, 0.5, 0.125, 0.5, 0.125, 0.75, 0.125, 0.75, 0.375, 0.7892, 0.625, 0.7892, 0.625, 1.0, 0.375, 1.0, 0.375, 0.25, 0.625, 0.25, 0.625, 0.25, 0.375, 0.25, 0.375, 0.75, 0.625, 0.75, 0.625, 0.7892, 0.375, 0.7892, 0.625, 0.5, 0.6642, 0.5, 0.6642, 0.75, 0.625, 0.75, 0.125, 0.5, 0.3358, 0.5, 0.3358, 0.75, 0.125, 0.75, 0.375, 0.25, 0.625, 0.25, 0.625, 0.4608, 0.375, 0.4608, 1.0, 0.8735, 1.0, 1.0, 0.875, 1.0, 0.875, 0.8735, 0.875, 0.8735, 0.875, 1.0, 0.75, 1.0, 0.75, 0.8735, 0.75, 0.8735, 0.75, 1.0, 0.625, 1.0, 0.625, 0.8735, 0.625, 0.8735, 0.625, 1.0, 0.5, 1.0, 0.5, 0.8735, 0.5, 0.8735, 0.5, 1.0, 0.375, 1.0, 0.375, 0.8735, 0.375, 0.8735, 0.375, 1.0, 0.25, 1.0, 0.25, 0.8735, 0.4197, 0.4197, 0.25, 0.49, 0.08029, 0.4197, 0.01, 0.25, 0.08029, 0.08029, 0.25, 0.01, 0.4197, 0.08029, 0.49, 0.25, 0.25, 0.8735, 0.25, 1.0, 0.125, 1.0, 0.125, 0.8735, 0.125, 0.8735, 0.125, 1.0, 0.0, 1.0, 0.0, 0.8735, 0.75, 0.49, 0.9197, 0.4197, 0.99, 0.25, 0.9197, 0.08029, 0.75, 0.01, 0.5803, 0.08029, 0.51, 0.25, 0.5803, 0.4197, 0.125, 0.6177, 0.125, 0.8735, 0.0, 0.8735, 9.313e-10, 0.6177, 0.25, 0.6177, 0.25, 0.8735, 0.125, 0.8735, 0.125, 0.6177, 0.375, 0.6177, 0.375, 0.8735, 0.25, 0.8735, 0.25, 0.6177, 0.5, 0.6177, 0.5, 0.8735, 0.375, 0.8735, 0.375, 0.6177, 0.625, 0.6177, 0.625, 0.8735, 0.5, 0.8735, 0.5, 0.6177, 0.75, 0.6177, 0.75, 0.8735, 0.625, 0.8735, 0.625, 0.6177, 0.875, 0.6177, 0.875, 0.8735, 0.75, 0.8735, 0.75, 0.6177, 1.0, 0.6177, 1.0, 0.8735, 0.875, 0.8735, 0.875, 0.6177, 1.0, 0.5, 1.0, 0.6177, 0.875, 0.6177, 0.875, 0.5, 0.875, 0.5, 0.875, 0.6177, 0.75, 0.6177, 0.75, 0.5, 0.75, 0.5, 0.75, 0.6177, 0.625, 0.6177, 0.625, 0.5, 0.625, 0.5, 0.625, 0.6177, 0.5, 0.6177, 0.5, 0.5, 0.5, 0.5, 0.5, 0.6177, 0.375, 0.6177, 0.375, 0.5, 0.375, 0.5, 0.375, 0.6177, 0.25, 0.6177, 0.25, 0.5, 0.25, 0.5, 0.25, 0.6177, 0.125, 0.6177, 0.125, 0.5, 0.125, 0.5, 0.125, 0.6177, 9.313e-10, 0.6177, 0.0, 0.5, 0.375, 0.0, 0.625, 0.0, 0.625, 0.25, 0.375, 0.25, 0.375, 0.4608, 0.625, 0.4608, 0.625, 0.5, 0.375, 0.5, 0.375, 0.5, 0.625, 0.5, 0.625, 0.75, 0.375, 0.75, 0.375, 1.0, 0.625, 1.0, 0.625, 1.0, 0.375, 1.0, 0.3358, 0.5, 0.375, 0.5, 0.375, 0.75, 0.3358, 0.75, 0.875, 0.5, 0.875, 0.5, 0.875, 0.75, 0.875, 0.75, 0.6642, 0.5, 0.875, 0.5, 0.875, 0.75, 0.6642, 0.75, 0.125, 0.5, 0.125, 0.5, 0.125, 0.75, 0.125, 0.75, 0.375, 0.7892, 0.625, 0.7892, 0.625, 1.0, 0.375, 1.0, 0.375, 0.25, 0.625, 0.25, 0.625, 0.25, 0.375, 0.25, 0.375, 0.75, 0.625, 0.75, 0.625, 0.7892, 0.375, 0.7892, 0.625, 0.5, 0.6642, 0.5, 0.6642, 0.75, 0.625, 0.75, 0.125, 0.5, 0.3358, 0.5, 0.3358, 0.75, 0.125, 0.75, 0.375, 0.25, 0.625, 0.25, 0.625, 0.4608, 0.375, 0.4608, 1.0, 0.8735, 1.0, 1.0, 0.875, 1.0, 0.875, 0.8735, 0.875, 0.8735, 0.875, 1.0, 0.75, 1.0, 0.75, 0.8735, 0.75, 0.8735, 0.75, 1.0, 0.625, 1.0, 0.625, 0.8735, 0.625, 0.8735, 0.625, 1.0, 0.5, 1.0, 0.5, 0.8735, 0.5, 0.8735, 0.5, 1.0, 0.375, 1.0, 0.375, 0.8735, 0.375, 0.8735, 0.375, 1.0, 0.25, 1.0, 0.25, 0.8735, 0.4197, 0.4197, 0.25, 0.49, 0.08029, 0.4197, 0.01, 0.25, 0.08029, 0.08029, 0.25, 0.01, 0.4197, 0.08029, 0.49, 0.25, 0.25, 0.8735, 0.25, 1.0, 0.125, 1.0, 0.125, 0.8735, 0.125, 0.8735, 0.125, 1.0, 0.0, 1.0, 0.0, 0.8735, 0.75, 0.49, 0.9197, 0.4197, 0.99, 0.25, 0.9197, 0.08029, 0.75, 0.01, 0.5803, 0.08029, 0.51, 0.25, 0.5803, 0.4197, 0.125, 0.6177, 0.125, 0.8735, 0.0, 0.8735, 9.313e-10, 0.6177, 0.25, 0.6177, 0.25, 0.8735, 0.125, 0.8735, 0.125, 0.6177, 0.375, 0.6177, 0.375, 0.8735, 0.25, 0.8735, 0.25, 0.6177, 0.5, 0.6177, 0.5, 0.8735, 0.375, 0.8735, 0.375, 0.6177, 0.625, 0.6177, 0.625, 0.8735, 0.5, 0.8735, 0.5, 0.6177, 0.75, 0.6177, 0.75, 0.8735, 0.625, 0.8735, 0.625, 0.6177, 0.875, 0.6177, 0.875, 0.8735, 0.75, 0.8735, 0.75, 0.6177, 1.0, 0.6177, 1.0, 0.8735, 0.875, 0.8735, 0.875, 0.6177, 1.0, 0.5, 1.0, 0.6177, 0.875, 0.6177, 0.875, 0.5, 0.875, 0.5, 0.875, 0.6177, 0.75, 0.6177, 0.75, 0.5, 0.75, 0.5, 0.75, 0.6177, 0.625, 0.6177, 0.625, 0.5, 0.625, 0.5, 0.625, 0.6177, 0.5, 0.6177, 0.5, 0.5, 0.5, 0.5, 0.5, 0.6177, 0.375, 0.6177, 0.375, 0.5, 0.375, 0.5, 0.375, 0.6177, 0.25, 0.6177, 0.25, 0.5, 0.25, 0.5, 0.25, 0.6177, 0.125, 0.6177, 0.125, 0.5, 0.125, 0.5, 0.125, 0.6177, 9.313e-10, 0.6177, 0.0, 0.5, 1.0, 0.6667, 1.0, 0.6944, 0.875, 0.6944, 0.875, 0.6667, 0.875, 0.6667, 0.875, 0.6944, 0.75, 0.6944, 0.75, 0.6667, 0.75, 0.6667, 0.75, 0.6944, 0.625, 0.6944, 0.625, 0.6667, 0.625, 0.6667, 0.625, 0.6944, 0.5, 0.6944, 0.5, 0.6667, 0.5, 0.6667, 0.5, 0.6944, 0.375, 0.6944, 0.375, 0.6667, 0.375, 0.6667, 0.375, 0.6944, 0.25, 0.6944, 0.25, 0.6667, 0.25, 0.6667, 0.25, 0.6944, 0.125, 0.6944, 0.125, 0.6667, 0.125, 0.6667, 0.125, 0.6944, 0.0, 0.6944, 0.0, 0.6667])
me_cube_025.materials.append(mat_black_plastic)
me_cube_025.materials.append(mat_shiny_metal)
me_cube_025.use_remesh_fix_poles = True
me_cube_025.use_remesh_preserve_attributes = False
me_cube_025.use_mirror_vertex_groups = False
me_cube_025.update()
me_cube = bpy.data.meshes.new('Cube')
me_cube.from_pydata([(-0.9112, -0.9545, -0.5), (-0.9112, -0.9545, 0.5), (-0.9112, 0.9492, -0.5), (-0.9112, 0.9492, 0.5), (0.9262, -0.9545, -0.5), (0.9262, -0.9545, 0.5), (0.9262, 0.9492, -0.5), (0.9262, 0.9492, 0.5), (-0.9408, 0.5616, -0.6667), (-0.9408, 0.5616, 0.6667), (0.9508, 0.5616, -0.6667), (0.9508, 0.5616, 0.6667), (-0.9408, -0.5793, -0.6667), (0.9508, -0.5793, 0.6667), (-0.9408, -0.5793, 0.6667), (0.9508, -0.5793, -0.6667), (0.5289, 0.9662, -0.6667), (0.5289, 0.9662, 0.6667), (0.5289, -0.9697, -0.6667), (0.5289, -0.9697, 0.6667), (0.5289, 0.5616, 1.0), (0.5289, 0.5616, -1.0), (0.5289, -0.5793, 1.0), (0.5289, -0.5793, -1.0), (-0.4791, 0.9662, -0.6667), (-0.4791, -0.9697, 0.6667), (-0.4791, 0.5616, -1.0), (-0.4791, -0.5793, -1.0), (-0.4791, 0.9662, 0.6667), (-0.4791, -0.9697, -0.6667), (-0.4791, 0.5616, 1.0), (-0.4791, -0.5793, 1.0), (-0.9357, -0.8734, -0.6381), (-0.9307, -0.9645, -2.794e-09), (-0.9357, 0.8626, 0.6381), (-0.9307, 0.9604, -2.794e-09), (-0.7904, 0.9633, -0.6381), (0.821, 0.9633, 0.6381), (0.9423, 0.9604, -2.794e-09), (0.9466, 0.8626, -0.6381), (0.9466, -0.8734, 0.6381), (0.9423, -0.9645, -2.794e-09), (0.821, -0.9671, -0.6381), (-0.7904, -0.9671, 0.6381), (-0.9357, 0.8626, -0.6381), (-0.9408, -0.01015, 0.6667), (0.9508, -0.01015, -0.6667), (0.9466, 0.8626, 0.6381), (0.8242, 0.5616, 0.9583), (-0.7943, 0.5616, -0.9583), (0.9877, 0.5616, 0.0), (-0.9852, 0.5616, 0.0), (-0.9408, -0.01015, -0.6667), (0.9508, -0.01015, 0.6667), (-0.9357, -0.8734, 0.6381), (0.9466, -0.8734, -0.6381), (-0.9852, -0.5793, 0.0), (0.8242, -0.5793, 0.9583), (-0.7943, -0.5793, -0.9583), (0.9877, -0.5793, 0.0), (0.821, 0.9633, -0.6381), (0.02867, 0.9662, 0.6667), (0.02867, -0.9697, -0.6667), (0.821, -0.9671, 0.6381), (0.02867, 0.5616, 1.0), (0.8242, 0.5616, -0.9583), (0.02867, -0.5793, 1.0), (0.8242, -0.5793, -0.9583), (0.5289, -0.01015, -1.0), (0.5289, -0.01015, 1.0), (0.5289, 0.8648, -0.9583), (0.5289, 0.8648, 0.9583), (0.5289, -0.8754, 0.9583), (0.5289, -0.8754, -0.9583), (0.5289, -0.9924, 0.0), (0.5289, 0.9915, 0.0), (0.02867, 0.9662, -0.6667), (0.02867, -0.9697, 0.6667), (0.02867, 0.5616, -1.0), (0.02867, -0.5793, -1.0), (-0.7904, 0.9633, 0.6381), (-0.7904, -0.9671, -0.6381), (-0.7943, 0.5616, 0.9583), (-0.7943, -0.5793, 0.9583), (-0.4791, 0.9915, 0.0), (-0.4791, -0.8754, -0.9583), (-0.4791, 0.8648, -0.9583), (-0.4791, -0.01015, -1.0), (-0.4791, -0.01015, 1.0), (-0.4791, 0.8648, 0.9583), (-0.4791, -0.8754, 0.9583), (-0.4791, -0.9924, 0.0), (-0.9783, 0.8637, 1.863e-09), (0.8226, 0.9876, 9.313e-10), (0.982, -0.8744, 1.863e-09), (-0.7924, -0.9889, 9.313e-10), (0.8234, -0.8749, -0.9182), (-0.7933, -0.8749, 0.9182), (-0.7933, 0.8643, 0.9182), (0.8234, 0.8643, -0.9182), (0.982, 0.8637, 0.0), (-0.9852, -0.01015, 0.0), (-0.9783, -0.8744, -3.725e-09), (-0.7943, -0.01015, 0.9583), (0.8242, -0.01015, -0.9583), (0.9877, -0.01015, -5.763e-09), (0.02867, -0.01015, -1.0), (0.8242, -0.01015, 0.9583), (0.02867, 0.8648, -0.9583), (0.8234, 0.8643, 0.9182), (0.8234, -0.8749, 0.9182), (0.02867, -0.8754, -0.9583), (0.8226, -0.9889, -3.725e-09), (0.02867, 0.9915, 0.0), (-0.7924, 0.9876, -3.725e-09), (-0.7933, -0.8749, -0.9182), (-0.7933, 0.8643, -0.9182), (-0.7943, -0.01015, -0.9583), (0.02867, -0.01015, 1.0), (0.02867, 0.8648, 0.9583), (0.02867, -0.8754, 0.9583), (0.02867, -0.9924, 0.0)], [], [(8, 51, 92, 44), (51, 9, 34, 92), (92, 34, 3, 35), (44, 92, 35, 2), (16, 75, 93, 60), (75, 17, 37, 93), (93, 37, 7, 38), (60, 93, 38, 6), (15, 59, 94, 55), (59, 13, 40, 94), (94, 40, 5, 41), (55, 94, 41, 4), (29, 91, 95, 81), (91, 25, 43, 95), (95, 43, 1, 33), (81, 95, 33, 0), (23, 67, 96, 73), (67, 15, 55, 96), (96, 55, 4, 42), (73, 96, 42, 18), (31, 83, 97, 90), (83, 14, 54, 97), (97, 54, 1, 43), (90, 97, 43, 25), (28, 80, 98, 89), (80, 3, 34, 98), (98, 34, 9, 82), (89, 98, 82, 30), (16, 60, 99, 70), (60, 6, 39, 99), (99, 39, 10, 65), (70, 99, 65, 21), (6, 38, 100, 39), (38, 7, 47, 100), (100, 47, 11, 50), (39, 100, 50, 10), (12, 56, 101, 52), (56, 14, 45, 101), (101, 45, 9, 51), (52, 101, 51, 8), (0, 33, 102, 32), (33, 1, 54, 102), (102, 54, 14, 56), (32, 102, 56, 12), (30, 82, 103, 88), (82, 9, 45, 103), (103, 45, 14, 83), (88, 103, 83, 31), (21, 65, 104, 68), (65, 10, 46, 104), (104, 46, 15, 67), (68, 104, 67, 23), (10, 50, 105, 46), (50, 11, 53, 105), (105, 53, 13, 59), (46, 105, 59, 15), (26, 78, 106, 87), (78, 21, 68, 106), (106, 68, 23, 79), (87, 106, 79, 27), (11, 48, 107, 53), (48, 20, 69, 107), (107, 69, 22, 57), (53, 107, 57, 13), (24, 76, 108, 86), (76, 16, 70, 108), (108, 70, 21, 78), (86, 108, 78, 26), (7, 37, 109, 47), (37, 17, 71, 109), (109, 71, 20, 48), (47, 109, 48, 11), (13, 57, 110, 40), (57, 22, 72, 110), (110, 72, 19, 63), (40, 110, 63, 5), (27, 79, 111, 85), (79, 23, 73, 111), (111, 73, 18, 62), (85, 111, 62, 29), (4, 41, 112, 42), (41, 5, 63, 112), (112, 63, 19, 74), (42, 112, 74, 18), (24, 84, 113, 76), (84, 28, 61, 113), (113, 61, 17, 75), (76, 113, 75, 16), (2, 35, 114, 36), (35, 3, 80, 114), (114, 80, 28, 84), (36, 114, 84, 24), (12, 58, 115, 32), (58, 27, 85, 115), (115, 85, 29, 81), (32, 115, 81, 0), (2, 36, 116, 44), (36, 24, 86, 116), (116, 86, 26, 49), (44, 116, 49, 8), (8, 49, 117, 52), (49, 26, 87, 117), (117, 87, 27, 58), (52, 117, 58, 12), (20, 64, 118, 69), (64, 30, 88, 118), (118, 88, 31, 66), (69, 118, 66, 22), (17, 61, 119, 71), (61, 28, 89, 119), (119, 89, 30, 64), (71, 119, 64, 20), (22, 66, 120, 72), (66, 31, 90, 120), (120, 90, 25, 77), (72, 120, 77, 19), (18, 74, 121, 62), (74, 19, 77, 121), (121, 77, 25, 91), (62, 121, 91, 29)])
_uv = me_cube.uv_layers.new(name='UVMap')
_uv.uv.foreach_set('vector', [0.2292, -0.09658, 0.5, -0.1497, 0.5, -0.07382, 0.2292, -0.06908, 0.5, -0.1497, 0.7708, -0.09658, 0.7708, -0.06908, 0.5, -0.07382, 0.5, -0.07382, 0.7708, -0.06908, 0.7708, -0.04159, 0.5, -0.03587, 0.2292, -0.06908, 0.5, -0.07382, 0.5, -0.03587, 0.2292, -0.04159, 0.2292, 0.42, 0.5, 0.3804, 0.5, 0.4557, 0.2292, 0.46, 0.5, 0.3804, 0.7708, 0.42, 0.7708, 0.46, 0.5, 0.4557, 0.5, 0.4557, 0.7708, 0.46, 0.7708, 0.5, 0.5, 0.4965, 0.2292, 0.46, 0.5, 0.4557, 0.5, 0.4965, 0.2292, 0.5, 0.3061, 0.9277, 0.5, 0.9277, 0.5, 1.009, 0.2997, 1.009, 0.5, 0.9277, 0.6939, 0.9277, 0.7003, 1.009, 0.5, 1.009, 0.5, 1.009, 0.7003, 1.009, 0.7708, 1.042, 0.5, 1.046, 0.2997, 1.009, 0.5, 1.009, 0.5, 1.046, 0.2292, 1.042, 0.2292, 1.487, 0.5, 1.45, 0.5, 1.531, 0.2292, 1.535, 0.5, 1.45, 0.7708, 1.487, 0.7708, 1.535, 0.5, 1.531, 0.5, 1.531, 0.7708, 1.535, 0.7708, 1.583, 0.5, 1.583, 0.2292, 1.535, 0.5, 1.531, 0.5, 1.583, 0.2292, 1.583, 0.1016, 0.9277, 0.1929, 0.9277, 0.1923, 1.009, 0.1056, 1.009, 0.1929, 0.9277, 0.3061, 0.9277, 0.2997, 1.009, 0.1923, 1.009, 0.1923, 1.009, 0.2997, 1.009, 0.2292, 1.042, 0.1892, 1.042, 0.1056, 1.009, 0.1923, 1.009, 0.1892, 1.042, 0.1492, 1.042, 1.171, 0.9277, 1.259, 0.933, 1.26, 1.01, 1.175, 1.009, 1.259, 0.933, 1.312, 0.9923, 1.312, 1.017, 1.26, 1.01, 1.26, 1.01, 1.312, 1.017, 1.312, 1.042, 1.264, 1.042, 1.175, 1.009, 1.26, 1.01, 1.264, 1.042, 1.216, 1.042, 1.216, 0.5, 1.264, 0.5, 1.26, 0.5341, 1.175, 0.5355, 1.264, 0.5, 1.312, 0.5, 1.312, 0.5275, 1.26, 0.5341, 1.26, 0.5341, 1.312, 0.5275, 1.312, 0.555, 1.259, 0.6134, 1.175, 0.5355, 1.26, 0.5341, 1.259, 0.6134, 1.171, 0.6187, 0.1492, 0.5, 0.1892, 0.5, 0.1923, 0.5355, 0.1056, 0.5355, 0.1892, 0.5, 0.2292, 0.5, 0.2997, 0.5354, 0.1923, 0.5355, 0.1923, 0.5355, 0.2997, 0.5354, 0.3061, 0.6187, 0.1929, 0.6187, 0.1056, 0.5355, 0.1923, 0.5355, 0.1929, 0.6187, 0.1016, 0.6187, 0.2292, 0.5, 0.5, 0.4965, 0.5, 0.5351, 0.2997, 0.5354, 0.5, 0.4965, 0.7708, 0.5, 0.7003, 0.5354, 0.5, 0.5351, 0.5, 0.5351, 0.7003, 0.5354, 0.6939, 0.6187, 0.5, 0.6187, 0.2997, 0.5354, 0.5, 0.5351, 0.5, 0.6187, 0.3061, 0.6187, 0.2292, -0.5339, 0.5, -0.48, 0.5, -0.3152, 0.2292, -0.3153, 0.5, -0.48, 0.7708, -0.5339, 0.7708, -0.3153, 0.5, -0.3152, 0.5, -0.3152, 0.7708, -0.3153, 0.7708, -0.09658, 0.5, -0.1497, 0.2292, -0.3153, 0.5, -0.3152, 0.5, -0.1497, 0.2292, -0.09658, 0.2292, -0.5832, 0.5, -0.5832, 0.5, -0.5532, 0.2292, -0.5586, 0.5, -0.5832, 0.7708, -0.5832, 0.7708, -0.5586, 0.5, -0.5532, 0.5, -0.5532, 0.7708, -0.5586, 0.7708, -0.5339, 0.5, -0.48, 0.2292, -0.5586, 0.5, -0.5532, 0.5, -0.48, 0.2292, -0.5339, 1.171, 0.6187, 1.259, 0.6134, 1.259, 0.7736, 1.171, 0.7735, 1.259, 0.6134, 1.312, 0.555, 1.312, 0.7737, 1.259, 0.7736, 1.259, 0.7736, 1.312, 0.7737, 1.312, 0.9923, 1.259, 0.933, 1.171, 0.7735, 1.259, 0.7736, 1.259, 0.933, 1.171, 0.9277, 0.1016, 0.6187, 0.1929, 0.6187, 0.1929, 0.7735, 0.1016, 0.7735, 0.1929, 0.6187, 0.3061, 0.6187, 0.3061, 0.7735, 0.1929, 0.7735, 0.1929, 0.7735, 0.3061, 0.7735, 0.3061, 0.9277, 0.1929, 0.9277, 0.1016, 0.7735, 0.1929, 0.7735, 0.1929, 0.9277, 0.1016, 0.9277, 0.3061, 0.6187, 0.5, 0.6187, 0.5, 0.7735, 0.3061, 0.7735, 0.5, 0.6187, 0.6939, 0.6187, 0.6939, 0.7735, 0.5, 0.7735, 0.5, 0.7735, 0.6939, 0.7735, 0.6939, 0.9277, 0.5, 0.9277, 0.3061, 0.7735, 0.5, 0.7735, 0.5, 0.9277, 0.3061, 0.9277, -0.1713, 0.6187, -0.03383, 0.6187, -0.03383, 0.7735, -0.1713, 0.7735, -0.03383, 0.6187, 0.1016, 0.6187, 0.1016, 0.7735, -0.03383, 0.7735, -0.03383, 0.7735, 0.1016, 0.7735, 0.1016, 0.9277, -0.03383, 0.9277, -0.1713, 0.7735, -0.03383, 0.7735, -0.03383, 0.9277, -0.1713, 0.9277, 0.6939, 0.6187, 0.8071, 0.6187, 0.8071, 0.7735, 0.6939, 0.7735, 0.8071, 0.6187, 0.8984, 0.6187, 0.8984, 0.7735, 0.8071, 0.7735, 0.8071, 0.7735, 0.8984, 0.7735, 0.8984, 0.9277, 0.8071, 0.9277, 0.6939, 0.7735, 0.8071, 0.7735, 0.8071, 0.9277, 0.6939, 0.9277, -0.2162, 0.5, -0.03349, 0.5, -0.03377, 0.5355, -0.1751, 0.5355, -0.03349, 0.5, 0.1492, 0.5, 0.1056, 0.5355, -0.03377, 0.5355, -0.03377, 0.5355, 0.1056, 0.5355, 0.1016, 0.6187, -0.03383, 0.6187, -0.1751, 0.5355, -0.03377, 0.5355, -0.03383, 0.6187, -0.1713, 0.6187, 0.7708, 0.5, 0.8108, 0.5, 0.8077, 0.5355, 0.7003, 0.5354, 0.8108, 0.5, 0.8508, 0.5, 0.8944, 0.5355, 0.8077, 0.5355, 0.8077, 0.5355, 0.8944, 0.5355, 0.8984, 0.6187, 0.8071, 0.6187, 0.7003, 0.5354, 0.8077, 0.5355, 0.8071, 0.6187, 0.6939, 0.6187, 0.6939, 0.9277, 0.8071, 0.9277, 0.8077, 1.009, 0.7003, 1.009, 0.8071, 0.9277, 0.8984, 0.9277, 0.8944, 1.009, 0.8077, 1.009, 0.8077, 1.009, 0.8944, 1.009, 0.8508, 1.042, 0.8108, 1.042, 0.7003, 1.009, 0.8077, 1.009, 0.8108, 1.042, 0.7708, 1.042, -0.1713, 0.9277, -0.03383, 0.9277, -0.03377, 1.009, -0.1751, 1.009, -0.03383, 0.9277, 0.1016, 0.9277, 0.1056, 1.009, -0.03377, 1.009, -0.03377, 1.009, 0.1056, 1.009, 0.1492, 1.042, -0.03349, 1.042, -0.1751, 1.009, -0.03377, 1.009, -0.03349, 1.042, -0.2162, 1.042, 0.2292, 1.042, 0.5, 1.046, 0.5, 1.086, 0.2292, 1.082, 0.5, 1.046, 0.7708, 1.042, 0.7708, 1.082, 0.5, 1.086, 0.5, 1.086, 0.7708, 1.082, 0.7708, 1.122, 0.5, 1.161, 0.2292, 1.082, 0.5, 1.086, 0.5, 1.161, 0.2292, 1.122, 0.2292, 0.0546, 0.5, 0.09199, 0.5, 0.2371, 0.2292, 0.2373, 0.5, 0.09199, 0.7708, 0.0546, 0.7708, 0.2373, 0.5, 0.2371, 0.5, 0.2371, 0.7708, 0.2373, 0.7708, 0.42, 0.5, 0.3804, 0.2292, 0.2373, 0.5, 0.2371, 0.5, 0.3804, 0.2292, 0.42, 0.2292, -0.04159, 0.5, -0.03587, 0.5, 0.01082, 0.2292, 0.006504, 0.5, -0.03587, 0.7708, -0.04159, 0.7708, 0.006504, 0.5, 0.01082, 0.5, 0.01082, 0.7708, 0.006504, 0.7708, 0.0546, 0.5, 0.09199, 0.2292, 0.006504, 0.5, 0.01082, 0.5, 0.09199, 0.2292, 0.0546, -0.3124, 0.9923, -0.2587, 0.933, -0.2596, 1.01, -0.3124, 1.017, -0.2587, 0.933, -0.1713, 0.9277, -0.1751, 1.009, -0.2596, 1.01, -0.2596, 1.01, -0.1751, 1.009, -0.2162, 1.042, -0.2643, 1.042, -0.3124, 1.017, -0.2596, 1.01, -0.2643, 1.042, -0.3124, 1.042, -0.3124, 0.5, -0.2643, 0.5, -0.2596, 0.5341, -0.3124, 0.5275, -0.2643, 0.5, -0.2162, 0.5, -0.1751, 0.5355, -0.2596, 0.5341, -0.2596, 0.5341, -0.1751, 0.5355, -0.1713, 0.6187, -0.2587, 0.6134, -0.3124, 0.5275, -0.2596, 0.5341, -0.2587, 0.6134, -0.3124, 0.555, -0.3124, 0.555, -0.2587, 0.6134, -0.2587, 0.7736, -0.3124, 0.7737, -0.2587, 0.6134, -0.1713, 0.6187, -0.1713, 0.7735, -0.2587, 0.7736, -0.2587, 0.7736, -0.1713, 0.7735, -0.1713, 0.9277, -0.2587, 0.933, -0.3124, 0.7737, -0.2587, 0.7736, -0.2587, 0.933, -0.3124, 0.9923, 0.8984, 0.6187, 1.034, 0.6187, 1.034, 0.7735, 0.8984, 0.7735, 1.034, 0.6187, 1.171, 0.6187, 1.171, 0.7735, 1.034, 0.7735, 1.034, 0.7735, 1.171, 0.7735, 1.171, 0.9277, 1.034, 0.9277, 0.8984, 0.7735, 1.034, 0.7735, 1.034, 0.9277, 0.8984, 0.9277, 0.8508, 0.5, 1.033, 0.5, 1.034, 0.5355, 0.8944, 0.5355, 1.033, 0.5, 1.216, 0.5, 1.175, 0.5355, 1.034, 0.5355, 1.034, 0.5355, 1.175, 0.5355, 1.171, 0.6187, 1.034, 0.6187, 0.8944, 0.5355, 1.034, 0.5355, 1.034, 0.6187, 0.8984, 0.6187, 0.8984, 0.9277, 1.034, 0.9277, 1.034, 1.009, 0.8944, 1.009, 1.034, 0.9277, 1.171, 0.9277, 1.175, 1.009, 1.034, 1.009, 1.034, 1.009, 1.175, 1.009, 1.216, 1.042, 1.033, 1.042, 0.8944, 1.009, 1.034, 1.009, 1.033, 1.042, 0.8508, 1.042, 0.2292, 1.122, 0.5, 1.161, 0.5, 1.305, 0.2292, 1.304, 0.5, 1.161, 0.7708, 1.122, 0.7708, 1.304, 0.5, 1.305, 0.5, 1.305, 0.7708, 1.304, 0.7708, 1.487, 0.5, 1.45, 0.2292, 1.304, 0.5, 1.305, 0.5, 1.45, 0.2292, 1.487])
me_cube.materials.append(mat_material_002)
me_cube.update()
me_cube_001 = bpy.data.meshes.new('Cube.001')
me_cube_001.from_pydata([(-0.9112, -0.9545, -0.5), (-0.9112, -0.9545, 0.5), (-0.9112, 0.9492, -0.5), (-0.9112, 0.9492, 0.5), (0.9262, -0.9545, -0.5), (0.9262, -0.9545, 0.5), (0.9262, 0.9492, -0.5), (0.9262, 0.9492, 0.5), (-0.9408, 0.5616, -0.6667), (-0.9408, 0.5616, 0.6667), (0.9508, 0.5616, -0.6667), (0.9508, 0.5616, 0.6667), (-0.9408, -0.5793, -0.6667), (0.9508, -0.5793, 0.6667), (-0.9408, -0.5793, 0.6667), (0.9508, -0.5793, -0.6667), (0.5289, 0.9662, -0.6667), (0.5289, 0.9662, 0.6667), (0.5289, -0.9697, -0.6667), (0.5289, -0.9697, 0.6667), (0.5289, 0.5616, 1.0), (0.5289, 0.5616, -1.0), (0.5289, -0.5793, 1.0), (0.5289, -0.5793, -1.0), (-0.4791, 0.9662, -0.6667), (-0.4791, -0.9697, 0.6667), (-0.4791, 0.5616, -1.0), (-0.4791, -0.5793, -1.0), (-0.4791, 0.9662, 0.6667), (-0.4791, -0.9697, -0.6667), (-0.4791, 0.5616, 1.0), (-0.4791, -0.5793, 1.0), (-0.9357, -0.8734, -0.6381), (-0.9307, -0.9645, -2.794e-09), (-0.9357, 0.8626, 0.6381), (-0.9307, 0.9604, -2.794e-09), (-0.7904, 0.9633, -0.6381), (0.821, 0.9633, 0.6381), (0.9423, 0.9604, -2.794e-09), (0.9466, 0.8626, -0.6381), (0.9466, -0.8734, 0.6381), (0.9423, -0.9645, -2.794e-09), (0.821, -0.9671, -0.6381), (-0.7904, -0.9671, 0.6381), (-0.9357, 0.8626, -0.6381), (-0.9408, -0.01015, 0.6667), (0.9508, -0.01015, -0.6667), (0.9466, 0.8626, 0.6381), (0.8242, 0.5616, 0.9583), (-0.7943, 0.5616, -0.9583), (0.9877, 0.5616, 0.0), (-0.9852, 0.5616, 0.0), (-0.9408, -0.01015, -0.6667), (0.9508, -0.01015, 0.6667), (-0.9357, -0.8734, 0.6381), (0.9466, -0.8734, -0.6381), (-0.9852, -0.5793, 0.0), (0.8242, -0.5793, 0.9583), (-0.7943, -0.5793, -0.9583), (0.9877, -0.5793, 0.0), (0.821, 0.9633, -0.6381), (0.02867, 0.9662, 0.6667), (0.02867, -0.9697, -0.6667), (0.821, -0.9671, 0.6381), (0.02867, 0.5616, 1.0), (0.8242, 0.5616, -0.9583), (0.02867, -0.5793, 1.0), (0.8242, -0.5793, -0.9583), (0.5289, -0.01015, -1.0), (0.5289, -0.01015, 1.0), (0.5289, 0.8648, -0.9583), (0.5289, 0.8648, 0.9583), (0.5289, -0.8754, 0.9583), (0.5289, -0.8754, -0.9583), (0.5289, -0.9924, 0.0), (0.5289, 0.9915, 0.0), (0.02867, 0.9662, -0.6667), (0.02867, -0.9697, 0.6667), (0.02867, 0.5616, -1.0), (0.02867, -0.5793, -1.0), (-0.7904, 0.9633, 0.6381), (-0.7904, -0.9671, -0.6381), (-0.7943, 0.5616, 0.9583), (-0.7943, -0.5793, 0.9583), (-0.4791, 0.9915, 0.0), (-0.4791, -0.8754, -0.9583), (-0.4791, 0.8648, -0.9583), (-0.4791, -0.01015, -1.0), (-0.4791, -0.01015, 1.0), (-0.4791, 0.8648, 0.9583), (-0.4791, -0.8754, 0.9583), (-0.4791, -0.9924, 0.0), (-0.9783, 0.8637, 1.863e-09), (0.8226, 0.9876, 9.313e-10), (0.982, -0.8744, 1.863e-09), (-0.7924, -0.9889, 9.313e-10), (0.8234, -0.8749, -0.9182), (-0.7933, -0.8749, 0.9182), (-0.7933, 0.8643, 0.9182), (0.8234, 0.8643, -0.9182), (0.982, 0.8637, 0.0), (-0.9852, -0.01015, 0.0), (-0.9783, -0.8744, -3.725e-09), (-0.7943, -0.01015, 0.9583), (0.8242, -0.01015, -0.9583), (0.9877, -0.01015, -5.763e-09), (0.02867, -0.01015, -1.0), (0.8242, -0.01015, 0.9583), (0.02867, 0.8648, -0.9583), (0.8234, 0.8643, 0.9182), (0.8234, -0.8749, 0.9182), (0.02867, -0.8754, -0.9583), (0.8226, -0.9889, -3.725e-09), (0.02867, 0.9915, 0.0), (-0.7924, 0.9876, -3.725e-09), (-0.7933, -0.8749, -0.9182), (-0.7933, 0.8643, -0.9182), (-0.7943, -0.01015, -0.9583), (0.02867, -0.01015, 1.0), (0.02867, 0.8648, 0.9583), (0.02867, -0.8754, 0.9583), (0.02867, -0.9924, 0.0)], [], [(8, 51, 92, 44), (51, 9, 34, 92), (92, 34, 3, 35), (44, 92, 35, 2), (16, 75, 93, 60), (75, 17, 37, 93), (93, 37, 7, 38), (60, 93, 38, 6), (15, 59, 94, 55), (59, 13, 40, 94), (94, 40, 5, 41), (55, 94, 41, 4), (29, 91, 95, 81), (91, 25, 43, 95), (95, 43, 1, 33), (81, 95, 33, 0), (23, 67, 96, 73), (67, 15, 55, 96), (96, 55, 4, 42), (73, 96, 42, 18), (31, 83, 97, 90), (83, 14, 54, 97), (97, 54, 1, 43), (90, 97, 43, 25), (28, 80, 98, 89), (80, 3, 34, 98), (98, 34, 9, 82), (89, 98, 82, 30), (16, 60, 99, 70), (60, 6, 39, 99), (99, 39, 10, 65), (70, 99, 65, 21), (6, 38, 100, 39), (38, 7, 47, 100), (100, 47, 11, 50), (39, 100, 50, 10), (12, 56, 101, 52), (56, 14, 45, 101), (101, 45, 9, 51), (52, 101, 51, 8), (0, 33, 102, 32), (33, 1, 54, 102), (102, 54, 14, 56), (32, 102, 56, 12), (30, 82, 103, 88), (82, 9, 45, 103), (103, 45, 14, 83), (88, 103, 83, 31), (21, 65, 104, 68), (65, 10, 46, 104), (104, 46, 15, 67), (68, 104, 67, 23), (10, 50, 105, 46), (50, 11, 53, 105), (105, 53, 13, 59), (46, 105, 59, 15), (26, 78, 106, 87), (78, 21, 68, 106), (106, 68, 23, 79), (87, 106, 79, 27), (11, 48, 107, 53), (48, 20, 69, 107), (107, 69, 22, 57), (53, 107, 57, 13), (24, 76, 108, 86), (76, 16, 70, 108), (108, 70, 21, 78), (86, 108, 78, 26), (7, 37, 109, 47), (37, 17, 71, 109), (109, 71, 20, 48), (47, 109, 48, 11), (13, 57, 110, 40), (57, 22, 72, 110), (110, 72, 19, 63), (40, 110, 63, 5), (27, 79, 111, 85), (79, 23, 73, 111), (111, 73, 18, 62), (85, 111, 62, 29), (4, 41, 112, 42), (41, 5, 63, 112), (112, 63, 19, 74), (42, 112, 74, 18), (24, 84, 113, 76), (84, 28, 61, 113), (113, 61, 17, 75), (76, 113, 75, 16), (2, 35, 114, 36), (35, 3, 80, 114), (114, 80, 28, 84), (36, 114, 84, 24), (12, 58, 115, 32), (58, 27, 85, 115), (115, 85, 29, 81), (32, 115, 81, 0), (2, 36, 116, 44), (36, 24, 86, 116), (116, 86, 26, 49), (44, 116, 49, 8), (8, 49, 117, 52), (49, 26, 87, 117), (117, 87, 27, 58), (52, 117, 58, 12), (20, 64, 118, 69), (64, 30, 88, 118), (118, 88, 31, 66), (69, 118, 66, 22), (17, 61, 119, 71), (61, 28, 89, 119), (119, 89, 30, 64), (71, 119, 64, 20), (22, 66, 120, 72), (66, 31, 90, 120), (120, 90, 25, 77), (72, 120, 77, 19), (18, 74, 121, 62), (74, 19, 77, 121), (121, 77, 25, 91), (62, 121, 91, 29)])
_uv = me_cube_001.uv_layers.new(name='UVMap')
_uv.uv.foreach_set('vector', [0.375, 0.2246, 0.5, 0.2001, 0.5, 0.2351, 0.375, 0.2373, 0.5, 0.2001, 0.625, 0.2246, 0.625, 0.2373, 0.5, 0.2351, 0.5, 0.2351, 0.625, 0.2373, 0.625, 0.25, 0.5, 0.2526, 0.375, 0.2373, 0.5, 0.2351, 0.5, 0.2526, 0.375, 0.25, 0.375, 0.4631, 0.5, 0.4448, 0.5, 0.4795, 0.375, 0.4815, 0.5, 0.4448, 0.625, 0.4631, 0.625, 0.4815, 0.5, 0.4795, 0.5, 0.4795, 0.625, 0.4815, 0.625, 0.5, 0.5, 0.4984, 0.375, 0.4815, 0.5, 0.4795, 0.5, 0.4984, 0.375, 0.5, 0.4105, 0.6974, 0.5, 0.6974, 0.5, 0.7351, 0.4076, 0.7349, 0.5, 0.6974, 0.5895, 0.6974, 0.5924, 0.7349, 0.5, 0.7351, 0.5, 0.7351, 0.5924, 0.7349, 0.625, 0.75, 0.5, 0.752, 0.4076, 0.7349, 0.5, 0.7351, 0.5, 0.752, 0.375, 0.75, 0.375, 0.9556, 0.5, 0.9383, 0.5, 0.9761, 0.375, 0.9778, 0.5, 0.9383, 0.625, 0.9556, 0.625, 0.9778, 0.5, 0.9761, 0.5, 0.9761, 0.625, 0.9778, 0.625, 1.0, 0.5, 1.0, 0.375, 0.9778, 0.5, 0.9761, 0.5, 1.0, 0.375, 1.0, 0.3161, 0.6974, 0.3582, 0.6974, 0.358, 0.7349, 0.3179, 0.7349, 0.3582, 0.6974, 0.4105, 0.6974, 0.4076, 0.7349, 0.358, 0.7349, 0.358, 0.7349, 0.4076, 0.7349, 0.375, 0.75, 0.3565, 0.75, 0.3179, 0.7349, 0.358, 0.7349, 0.3565, 0.75, 0.3381, 0.75, 0.8099, 0.6974, 0.8502, 0.6999, 0.8506, 0.7355, 0.8116, 0.7349, 0.8502, 0.6999, 0.875, 0.7273, 0.875, 0.7386, 0.8506, 0.7355, 0.8506, 0.7355, 0.875, 0.7386, 0.875, 0.75, 0.8528, 0.75, 0.8116, 0.7349, 0.8506, 0.7355, 0.8528, 0.75, 0.8306, 0.75, 0.8306, 0.5, 0.8528, 0.5, 0.8506, 0.5158, 0.8116, 0.5164, 0.8528, 0.5, 0.875, 0.5, 0.875, 0.5127, 0.8506, 0.5158, 0.8506, 0.5158, 0.875, 0.5127, 0.875, 0.5254, 0.8502, 0.5523, 0.8116, 0.5164, 0.8506, 0.5158, 0.8502, 0.5523, 0.8099, 0.5548, 0.3381, 0.5, 0.3565, 0.5, 0.358, 0.5164, 0.3179, 0.5164, 0.3565, 0.5, 0.375, 0.5, 0.4076, 0.5163, 0.358, 0.5164, 0.358, 0.5164, 0.4076, 0.5163, 0.4105, 0.5548, 0.3582, 0.5548, 0.3179, 0.5164, 0.358, 0.5164, 0.3582, 0.5548, 0.3161, 0.5548, 0.375, 0.5, 0.5, 0.4984, 0.5, 0.5162, 0.4076, 0.5163, 0.5, 0.4984, 0.625, 0.5, 0.5924, 0.5163, 0.5, 0.5162, 0.5, 0.5162, 0.5924, 0.5163, 0.5895, 0.5548, 0.5, 0.5548, 0.4076, 0.5163, 0.5, 0.5162, 0.5, 0.5548, 0.4105, 0.5548, 0.375, 0.02274, 0.5, 0.04762, 0.5, 0.1237, 0.375, 0.1237, 0.5, 0.04762, 0.625, 0.02274, 0.625, 0.1237, 0.5, 0.1237, 0.5, 0.1237, 0.625, 0.1237, 0.625, 0.2246, 0.5, 0.2001, 0.375, 0.1237, 0.5, 0.1237, 0.5, 0.2001, 0.375, 0.2246, 0.375, 0.0, 0.5, 0.0, 0.5, 0.01386, 0.375, 0.01137, 0.5, 0.0, 0.625, 0.0, 0.625, 0.01137, 0.5, 0.01386, 0.5, 0.01386, 0.625, 0.01137, 0.625, 0.02274, 0.5, 0.04762, 0.375, 0.01137, 0.5, 0.01386, 0.5, 0.04762, 0.375, 0.02274, 0.8099, 0.5548, 0.8502, 0.5523, 0.8502, 0.6263, 0.8099, 0.6263, 0.8502, 0.5523, 0.875, 0.5254, 0.875, 0.6263, 0.8502, 0.6263, 0.8502, 0.6263, 0.875, 0.6263, 0.875, 0.7273, 0.8502, 0.6999, 0.8099, 0.6263, 0.8502, 0.6263, 0.8502, 0.6999, 0.8099, 0.6974, 0.3161, 0.5548, 0.3582, 0.5548, 0.3582, 0.6263, 0.3161, 0.6263, 0.3582, 0.5548, 0.4105, 0.5548, 0.4105, 0.6263, 0.3582, 0.6263, 0.3582, 0.6263, 0.4105, 0.6263, 0.4105, 0.6974, 0.3582, 0.6974, 0.3161, 0.6263, 0.3582, 0.6263, 0.3582, 0.6974, 0.3161, 0.6974, 0.4105, 0.5548, 0.5, 0.5548, 0.5, 0.6263, 0.4105, 0.6263, 0.5, 0.5548, 0.5895, 0.5548, 0.5895, 0.6263, 0.5, 0.6263, 0.5, 0.6263, 0.5895, 0.6263, 0.5895, 0.6974, 0.5, 0.6974, 0.4105, 0.6263, 0.5, 0.6263, 0.5, 0.6974, 0.4105, 0.6974, 0.1901, 0.5548, 0.2536, 0.5548, 0.2536, 0.6263, 0.1901, 0.6263, 0.2536, 0.5548, 0.3161, 0.5548, 0.3161, 0.6263, 0.2536, 0.6263, 0.2536, 0.6263, 0.3161, 0.6263, 0.3161, 0.6974, 0.2536, 0.6974, 0.1901, 0.6263, 0.2536, 0.6263, 0.2536, 0.6974, 0.1901, 0.6974, 0.5895, 0.5548, 0.6418, 0.5548, 0.6418, 0.6263, 0.5895, 0.6263, 0.6418, 0.5548, 0.6839, 0.5548, 0.6839, 0.6263, 0.6418, 0.6263, 0.6418, 0.6263, 0.6839, 0.6263, 0.6839, 0.6974, 0.6418, 0.6974, 0.5895, 0.6263, 0.6418, 0.6263, 0.6418, 0.6974, 0.5895, 0.6974, 0.1694, 0.5, 0.2537, 0.5, 0.2536, 0.5164, 0.1884, 0.5164, 0.2537, 0.5, 0.3381, 0.5, 0.3179, 0.5164, 0.2536, 0.5164, 0.2536, 0.5164, 0.3179, 0.5164, 0.3161, 0.5548, 0.2536, 0.5548, 0.1884, 0.5164, 0.2536, 0.5164, 0.2536, 0.5548, 0.1901, 0.5548, 0.625, 0.5, 0.6435, 0.5, 0.642, 0.5164, 0.5924, 0.5163, 0.6435, 0.5, 0.6619, 0.5, 0.6821, 0.5164, 0.642, 0.5164, 0.642, 0.5164, 0.6821, 0.5164, 0.6839, 0.5548, 0.6418, 0.5548, 0.5924, 0.5163, 0.642, 0.5164, 0.6418, 0.5548, 0.5895, 0.5548, 0.5895, 0.6974, 0.6418, 0.6974, 0.642, 0.7349, 0.5924, 0.7349, 0.6418, 0.6974, 0.6839, 0.6974, 0.6821, 0.7349, 0.642, 0.7349, 0.642, 0.7349, 0.6821, 0.7349, 0.6619, 0.75, 0.6435, 0.75, 0.5924, 0.7349, 0.642, 0.7349, 0.6435, 0.75, 0.625, 0.75, 0.1901, 0.6974, 0.2536, 0.6974, 0.2536, 0.7349, 0.1884, 0.7349, 0.2536, 0.6974, 0.3161, 0.6974, 0.3179, 0.7349, 0.2536, 0.7349, 0.2536, 0.7349, 0.3179, 0.7349, 0.3381, 0.75, 0.2537, 0.75, 0.1884, 0.7349, 0.2536, 0.7349, 0.2537, 0.75, 0.1694, 0.75, 0.375, 0.75, 0.5, 0.752, 0.5, 0.7705, 0.375, 0.7685, 0.5, 0.752, 0.625, 0.75, 0.625, 0.7685, 0.5, 0.7705, 0.5, 0.7705, 0.625, 0.7685, 0.625, 0.7869, 0.5, 0.8052, 0.375, 0.7685, 0.5, 0.7705, 0.5, 0.8052, 0.375, 0.7869, 0.375, 0.2944, 0.5, 0.3117, 0.5, 0.3786, 0.375, 0.3787, 0.5, 0.3117, 0.625, 0.2944, 0.625, 0.3787, 0.5, 0.3786, 0.5, 0.3786, 0.625, 0.3787, 0.625, 0.4631, 0.5, 0.4448, 0.375, 0.3787, 0.5, 0.3786, 0.5, 0.4448, 0.375, 0.4631, 0.375, 0.25, 0.5, 0.2526, 0.5, 0.2742, 0.375, 0.2722, 0.5, 0.2526, 0.625, 0.25, 0.625, 0.2722, 0.5, 0.2742, 0.5, 0.2742, 0.625, 0.2722, 0.625, 0.2944, 0.5, 0.3117, 0.375, 0.2722, 0.5, 0.2742, 0.5, 0.3117, 0.375, 0.2944, 0.125, 0.7273, 0.1498, 0.6999, 0.1494, 0.7355, 0.125, 0.7386, 0.1498, 0.6999, 0.1901, 0.6974, 0.1884, 0.7349, 0.1494, 0.7355, 0.1494, 0.7355, 0.1884, 0.7349, 0.1694, 0.75, 0.1472, 0.75, 0.125, 0.7386, 0.1494, 0.7355, 0.1472, 0.75, 0.125, 0.75, 0.125, 0.5, 0.1472, 0.5, 0.1494, 0.5158, 0.125, 0.5127, 0.1472, 0.5, 0.1694, 0.5, 0.1884, 0.5164, 0.1494, 0.5158, 0.1494, 0.5158, 0.1884, 0.5164, 0.1901, 0.5548, 0.1498, 0.5523, 0.125, 0.5127, 0.1494, 0.5158, 0.1498, 0.5523, 0.125, 0.5254, 0.125, 0.5254, 0.1498, 0.5523, 0.1498, 0.6263, 0.125, 0.6263, 0.1498, 0.5523, 0.1901, 0.5548, 0.1901, 0.6263, 0.1498, 0.6263, 0.1498, 0.6263, 0.1901, 0.6263, 0.1901, 0.6974, 0.1498, 0.6999, 0.125, 0.6263, 0.1498, 0.6263, 0.1498, 0.6999, 0.125, 0.7273, 0.6839, 0.5548, 0.7464, 0.5548, 0.7464, 0.6263, 0.6839, 0.6263, 0.7464, 0.5548, 0.8099, 0.5548, 0.8099, 0.6263, 0.7464, 0.6263, 0.7464, 0.6263, 0.8099, 0.6263, 0.8099, 0.6974, 0.7464, 0.6974, 0.6839, 0.6263, 0.7464, 0.6263, 0.7464, 0.6974, 0.6839, 0.6974, 0.6619, 0.5, 0.7463, 0.5, 0.7464, 0.5164, 0.6821, 0.5164, 0.7463, 0.5, 0.8306, 0.5, 0.8116, 0.5164, 0.7464, 0.5164, 0.7464, 0.5164, 0.8116, 0.5164, 0.8099, 0.5548, 0.7464, 0.5548, 0.6821, 0.5164, 0.7464, 0.5164, 0.7464, 0.5548, 0.6839, 0.5548, 0.6839, 0.6974, 0.7464, 0.6974, 0.7464, 0.7349, 0.6821, 0.7349, 0.7464, 0.6974, 0.8099, 0.6974, 0.8116, 0.7349, 0.7464, 0.7349, 0.7464, 0.7349, 0.8116, 0.7349, 0.8306, 0.75, 0.7463, 0.75, 0.6821, 0.7349, 0.7464, 0.7349, 0.7463, 0.75, 0.6619, 0.75, 0.375, 0.7869, 0.5, 0.8052, 0.5, 0.8714, 0.375, 0.8713, 0.5, 0.8052, 0.625, 0.7869, 0.625, 0.8713, 0.5, 0.8714, 0.5, 0.8714, 0.625, 0.8713, 0.625, 0.9556, 0.5, 0.9383, 0.375, 0.8713, 0.5, 0.8714, 0.5, 0.9383, 0.375, 0.9556])
me_cube_001.materials.append(mat_material_003)
me_cube_001.update()
me_cube_002 = bpy.data.meshes.new('Cube.002')
me_cube_002.from_pydata([(-0.9112, -0.9545, -0.5), (-0.9112, -0.9545, 0.5), (-0.9112, 0.9492, -0.5), (-0.9112, 0.9492, 0.5), (0.9262, -0.9545, -0.5), (0.9262, -0.9545, 0.5), (0.9262, 0.9492, -0.5), (0.9262, 0.9492, 0.5), (-0.9408, 0.5616, -0.6667), (-0.9408, 0.5616, 0.6667), (0.9508, 0.5616, -0.6667), (0.9508, 0.5616, 0.6667), (-0.9408, -0.5793, -0.6667), (0.9508, -0.5793, 0.6667), (-0.9408, -0.5793, 0.6667), (0.9508, -0.5793, -0.6667), (0.5289, 0.9662, -0.6667), (0.5289, 0.9662, 0.6667), (0.5289, -0.9697, -0.6667), (0.5289, -0.9697, 0.6667), (0.5289, 0.5616, 1.0), (0.5289, 0.5616, -1.0), (0.5289, -0.5793, 1.0), (0.5289, -0.5793, -1.0), (-0.4791, 0.9662, -0.6667), (-0.4791, -0.9697, 0.6667), (-0.4791, 0.5616, -1.0), (-0.4791, -0.5793, -1.0), (-0.4791, 0.9662, 0.6667), (-0.4791, -0.9697, -0.6667), (-0.4791, 0.5616, 1.0), (-0.4791, -0.5793, 1.0), (-0.9357, -0.8734, -0.6381), (-0.9307, -0.9645, -2.794e-09), (-0.9357, 0.8626, 0.6381), (-0.9307, 0.9604, -2.794e-09), (-0.7904, 0.9633, -0.6381), (0.821, 0.9633, 0.6381), (0.9423, 0.9604, -2.794e-09), (0.9466, 0.8626, -0.6381), (0.9466, -0.8734, 0.6381), (0.9423, -0.9645, -2.794e-09), (0.821, -0.9671, -0.6381), (-0.7904, -0.9671, 0.6381), (-0.9357, 0.8626, -0.6381), (-0.9408, -0.01015, 0.6667), (0.9508, -0.01015, -0.6667), (0.9466, 0.8626, 0.6381), (0.8242, 0.5616, 0.9583), (-0.7943, 0.5616, -0.9583), (0.9877, 0.5616, 0.0), (-0.9852, 0.5616, 0.0), (-0.9408, -0.01015, -0.6667), (0.9508, -0.01015, 0.6667), (-0.9357, -0.8734, 0.6381), (0.9466, -0.8734, -0.6381), (-0.9852, -0.5793, 0.0), (0.8242, -0.5793, 0.9583), (-0.7943, -0.5793, -0.9583), (0.9877, -0.5793, 0.0), (0.821, 0.9633, -0.6381), (0.02867, 0.9662, 0.6667), (0.02867, -0.9697, -0.6667), (0.821, -0.9671, 0.6381), (0.02867, 0.5616, 1.0), (0.8242, 0.5616, -0.9583), (0.02867, -0.5793, 1.0), (0.8242, -0.5793, -0.9583), (0.5289, -0.01015, -1.0), (0.5289, -0.01015, 1.0), (0.5289, 0.8648, -0.9583), (0.5289, 0.8648, 0.9583), (0.5289, -0.8754, 0.9583), (0.5289, -0.8754, -0.9583), (0.5289, -0.9924, 0.0), (0.5289, 0.9915, 0.0), (0.02867, 0.9662, -0.6667), (0.02867, -0.9697, 0.6667), (0.02867, 0.5616, -1.0), (0.02867, -0.5793, -1.0), (-0.7904, 0.9633, 0.6381), (-0.7904, -0.9671, -0.6381), (-0.7943, 0.5616, 0.9583), (-0.7943, -0.5793, 0.9583), (-0.4791, 0.9915, 0.0), (-0.4791, -0.8754, -0.9583), (-0.4791, 0.8648, -0.9583), (-0.4791, -0.01015, -1.0), (-0.4791, -0.01015, 1.0), (-0.4791, 0.8648, 0.9583), (-0.4791, -0.8754, 0.9583), (-0.4791, -0.9924, 0.0), (-0.9783, 0.8637, 1.863e-09), (0.8226, 0.9876, 9.313e-10), (0.982, -0.8744, 1.863e-09), (-0.7924, -0.9889, 9.313e-10), (0.8234, -0.8749, -0.9182), (-0.7933, -0.8749, 0.9182), (-0.7933, 0.8643, 0.9182), (0.8234, 0.8643, -0.9182), (0.982, 0.8637, 0.0), (-0.9852, -0.01015, 0.0), (-0.9783, -0.8744, -3.725e-09), (-0.7943, -0.01015, 0.9583), (0.8242, -0.01015, -0.9583), (0.9877, -0.01015, -5.763e-09), (0.02867, -0.01015, -1.0), (0.8242, -0.01015, 0.9583), (0.02867, 0.8648, -0.9583), (0.8234, 0.8643, 0.9182), (0.8234, -0.8749, 0.9182), (0.02867, -0.8754, -0.9583), (0.8226, -0.9889, -3.725e-09), (0.02867, 0.9915, 0.0), (-0.7924, 0.9876, -3.725e-09), (-0.7933, -0.8749, -0.9182), (-0.7933, 0.8643, -0.9182), (-0.7943, -0.01015, -0.9583), (0.02867, -0.01015, 1.0), (0.02867, 0.8648, 0.9583), (0.02867, -0.8754, 0.9583), (0.02867, -0.9924, 0.0)], [], [(8, 51, 92, 44), (51, 9, 34, 92), (92, 34, 3, 35), (44, 92, 35, 2), (16, 75, 93, 60), (75, 17, 37, 93), (93, 37, 7, 38), (60, 93, 38, 6), (15, 59, 94, 55), (59, 13, 40, 94), (94, 40, 5, 41), (55, 94, 41, 4), (29, 91, 95, 81), (91, 25, 43, 95), (95, 43, 1, 33), (81, 95, 33, 0), (23, 67, 96, 73), (67, 15, 55, 96), (96, 55, 4, 42), (73, 96, 42, 18), (31, 83, 97, 90), (83, 14, 54, 97), (97, 54, 1, 43), (90, 97, 43, 25), (28, 80, 98, 89), (80, 3, 34, 98), (98, 34, 9, 82), (89, 98, 82, 30), (16, 60, 99, 70), (60, 6, 39, 99), (99, 39, 10, 65), (70, 99, 65, 21), (6, 38, 100, 39), (38, 7, 47, 100), (100, 47, 11, 50), (39, 100, 50, 10), (12, 56, 101, 52), (56, 14, 45, 101), (101, 45, 9, 51), (52, 101, 51, 8), (0, 33, 102, 32), (33, 1, 54, 102), (102, 54, 14, 56), (32, 102, 56, 12), (30, 82, 103, 88), (82, 9, 45, 103), (103, 45, 14, 83), (88, 103, 83, 31), (21, 65, 104, 68), (65, 10, 46, 104), (104, 46, 15, 67), (68, 104, 67, 23), (10, 50, 105, 46), (50, 11, 53, 105), (105, 53, 13, 59), (46, 105, 59, 15), (26, 78, 106, 87), (78, 21, 68, 106), (106, 68, 23, 79), (87, 106, 79, 27), (11, 48, 107, 53), (48, 20, 69, 107), (107, 69, 22, 57), (53, 107, 57, 13), (24, 76, 108, 86), (76, 16, 70, 108), (108, 70, 21, 78), (86, 108, 78, 26), (7, 37, 109, 47), (37, 17, 71, 109), (109, 71, 20, 48), (47, 109, 48, 11), (13, 57, 110, 40), (57, 22, 72, 110), (110, 72, 19, 63), (40, 110, 63, 5), (27, 79, 111, 85), (79, 23, 73, 111), (111, 73, 18, 62), (85, 111, 62, 29), (4, 41, 112, 42), (41, 5, 63, 112), (112, 63, 19, 74), (42, 112, 74, 18), (24, 84, 113, 76), (84, 28, 61, 113), (113, 61, 17, 75), (76, 113, 75, 16), (2, 35, 114, 36), (35, 3, 80, 114), (114, 80, 28, 84), (36, 114, 84, 24), (12, 58, 115, 32), (58, 27, 85, 115), (115, 85, 29, 81), (32, 115, 81, 0), (2, 36, 116, 44), (36, 24, 86, 116), (116, 86, 26, 49), (44, 116, 49, 8), (8, 49, 117, 52), (49, 26, 87, 117), (117, 87, 27, 58), (52, 117, 58, 12), (20, 64, 118, 69), (64, 30, 88, 118), (118, 88, 31, 66), (69, 118, 66, 22), (17, 61, 119, 71), (61, 28, 89, 119), (119, 89, 30, 64), (71, 119, 64, 20), (22, 66, 120, 72), (66, 31, 90, 120), (120, 90, 25, 77), (72, 120, 77, 19), (18, 74, 121, 62), (74, 19, 77, 121), (121, 77, 25, 91), (62, 121, 91, 29)])
_uv = me_cube_002.uv_layers.new(name='UVMap')
_uv.uv.foreach_set('vector', [0.2662, -0.01506, 0.5, -0.06091, 0.5, 0.004584, 0.2662, 0.008675, 0.5, -0.06091, 0.7338, -0.01506, 0.7338, 0.008675, 0.5, 0.004584, 0.5, 0.004584, 0.7338, 0.008675, 0.7338, 0.03241, 0.5, 0.03735, 0.2662, 0.008675, 0.5, 0.004584, 0.5, 0.03735, 0.2662, 0.03241, 0.2662, 0.4309, 0.5, 0.3967, 0.5, 0.4617, 0.2662, 0.4655, 0.5, 0.3967, 0.7338, 0.4309, 0.7338, 0.4655, 0.5, 0.4617, 0.5, 0.4617, 0.7338, 0.4655, 0.7338, 0.5, 0.5, 0.497, 0.2662, 0.4655, 0.5, 0.4617, 0.5, 0.497, 0.2662, 0.5, 0.3326, 0.8692, 0.5, 0.8692, 0.5, 0.9397, 0.3271, 0.9394, 0.5, 0.8692, 0.6674, 0.8692, 0.6729, 0.9394, 0.5, 0.9397, 0.5, 0.9397, 0.6729, 0.9394, 0.7338, 0.9676, 0.5, 0.9713, 0.3271, 0.9394, 0.5, 0.9397, 0.5, 0.9713, 0.2662, 0.9676, 0.2662, 1.352, 0.5, 1.32, 0.5, 1.39, 0.2662, 1.394, 0.5, 1.32, 0.7338, 1.352, 0.7338, 1.394, 0.5, 1.39, 0.5, 1.39, 0.7338, 1.394, 0.7338, 1.435, 0.5, 1.435, 0.2662, 1.394, 0.5, 1.39, 0.5, 1.435, 0.2662, 1.435, 0.1561, 0.8692, 0.2348, 0.8692, 0.2343, 0.9393, 0.1595, 0.9393, 0.2348, 0.8692, 0.3326, 0.8692, 0.3271, 0.9394, 0.2343, 0.9393, 0.2343, 0.9393, 0.3271, 0.9394, 0.2662, 0.9676, 0.2317, 0.9676, 0.1595, 0.9393, 0.2343, 0.9393, 0.2317, 0.9676, 0.1971, 0.9676, 1.08, 0.8692, 1.155, 0.8739, 1.156, 0.9405, 1.083, 0.9393, 1.155, 0.8739, 1.201, 0.9251, 1.201, 0.9463, 1.156, 0.9405, 1.156, 0.9405, 1.201, 0.9463, 1.201, 0.9676, 1.16, 0.9676, 1.083, 0.9393, 1.156, 0.9405, 1.16, 0.9676, 1.118, 0.9676, 1.118, 0.5, 1.16, 0.5, 1.156, 0.5295, 1.083, 0.5306, 1.16, 0.5, 1.201, 0.5, 1.201, 0.5237, 1.156, 0.5295, 1.156, 0.5295, 1.201, 0.5237, 1.201, 0.5475, 1.155, 0.5979, 1.083, 0.5306, 1.156, 0.5295, 1.155, 0.5979, 1.08, 0.6025, 0.1971, 0.5, 0.2317, 0.5, 0.2343, 0.5306, 0.1595, 0.5306, 0.2317, 0.5, 0.2662, 0.5, 0.3271, 0.5305, 0.2343, 0.5306, 0.2343, 0.5306, 0.3271, 0.5305, 0.3326, 0.6025, 0.2348, 0.6025, 0.1595, 0.5306, 0.2343, 0.5306, 0.2348, 0.6025, 0.1561, 0.6025, 0.2662, 0.5, 0.5, 0.497, 0.5, 0.5303, 0.3271, 0.5305, 0.5, 0.497, 0.7338, 0.5, 0.6729, 0.5305, 0.5, 0.5303, 0.5, 0.5303, 0.6729, 0.5305, 0.6674, 0.6025, 0.5, 0.6025, 0.3271, 0.5305, 0.5, 0.5303, 0.5, 0.6025, 0.3326, 0.6025, 0.2662, -0.3927, 0.5, -0.3461, 0.5, -0.2038, 0.2662, -0.2039, 0.5, -0.3461, 0.7338, -0.3927, 0.7338, -0.2039, 0.5, -0.2038, 0.5, -0.2038, 0.7338, -0.2039, 0.7338, -0.01506, 0.5, -0.06091, 0.2662, -0.2039, 0.5, -0.2038, 0.5, -0.06091, 0.2662, -0.01506, 0.2662, -0.4352, 0.5, -0.4352, 0.5, -0.4093, 0.2662, -0.4139, 0.5, -0.4352, 0.7338, -0.4352, 0.7338, -0.4139, 0.5, -0.4093, 0.5, -0.4093, 0.7338, -0.4139, 0.7338, -0.3927, 0.5, -0.3461, 0.2662, -0.4139, 0.5, -0.4093, 0.5, -0.3461, 0.2662, -0.3927, 1.08, 0.6025, 1.155, 0.5979, 1.155, 0.7362, 1.08, 0.7362, 1.155, 0.5979, 1.201, 0.5475, 1.201, 0.7363, 1.155, 0.7362, 1.155, 0.7362, 1.201, 0.7363, 1.201, 0.9251, 1.155, 0.8739, 1.08, 0.7362, 1.155, 0.7362, 1.155, 0.8739, 1.08, 0.8692, 0.1561, 0.6025, 0.2348, 0.6025, 0.2348, 0.7362, 0.1561, 0.7362, 0.2348, 0.6025, 0.3326, 0.6025, 0.3326, 0.7362, 0.2348, 0.7362, 0.2348, 0.7362, 0.3326, 0.7362, 0.3326, 0.8692, 0.2348, 0.8692, 0.1561, 0.7362, 0.2348, 0.7362, 0.2348, 0.8692, 0.1561, 0.8692, 0.3326, 0.6025, 0.5, 0.6025, 0.5, 0.7362, 0.3326, 0.7362, 0.5, 0.6025, 0.6674, 0.6025, 0.6674, 0.7362, 0.5, 0.7362, 0.5, 0.7362, 0.6674, 0.7362, 0.6674, 0.8692, 0.5, 0.8692, 0.3326, 0.7362, 0.5, 0.7362, 0.5, 0.8692, 0.3326, 0.8692, -0.0796, 0.6025, 0.03911, 0.6025, 0.03911, 0.7362, -0.0796, 0.7362, 0.03911, 0.6025, 0.1561, 0.6025, 0.1561, 0.7362, 0.03911, 0.7362, 0.03911, 0.7362, 0.1561, 0.7362, 0.1561, 0.8692, 0.03911, 0.8692, -0.0796, 0.7362, 0.03911, 0.7362, 0.03911, 0.8692, -0.0796, 0.8692, 0.6674, 0.6025, 0.7652, 0.6025, 0.7652, 0.7362, 0.6674, 0.7362, 0.7652, 0.6025, 0.8439, 0.6025, 0.8439, 0.7362, 0.7652, 0.7362, 0.7652, 0.7362, 0.8439, 0.7362, 0.8439, 0.8692, 0.7652, 0.8692, 0.6674, 0.7362, 0.7652, 0.7362, 0.7652, 0.8692, 0.6674, 0.8692, -0.1183, 0.5, 0.03941, 0.5, 0.03916, 0.5306, -0.08282, 0.5306, 0.03941, 0.5, 0.1971, 0.5, 0.1595, 0.5306, 0.03916, 0.5306, 0.03916, 0.5306, 0.1595, 0.5306, 0.1561, 0.6025, 0.03911, 0.6025, -0.08282, 0.5306, 0.03916, 0.5306, 0.03911, 0.6025, -0.0796, 0.6025, 0.7338, 0.5, 0.7683, 0.5, 0.7657, 0.5306, 0.6729, 0.5305, 0.7683, 0.5, 0.8029, 0.5, 0.8405, 0.5306, 0.7657, 0.5306, 0.7657, 0.5306, 0.8405, 0.5306, 0.8439, 0.6025, 0.7652, 0.6025, 0.6729, 0.5305, 0.7657, 0.5306, 0.7652, 0.6025, 0.6674, 0.6025, 0.6674, 0.8692, 0.7652, 0.8692, 0.7657, 0.9393, 0.6729, 0.9394, 0.7652, 0.8692, 0.8439, 0.8692, 0.8405, 0.9393, 0.7657, 0.9393, 0.7657, 0.9393, 0.8405, 0.9393, 0.8029, 0.9676, 0.7683, 0.9676, 0.6729, 0.9394, 0.7657, 0.9393, 0.7683, 0.9676, 0.7338, 0.9676, -0.0796, 0.8692, 0.03911, 0.8692, 0.03916, 0.9393, -0.08282, 0.9393, 0.03911, 0.8692, 0.1561, 0.8692, 0.1595, 0.9393, 0.03916, 0.9393, 0.03916, 0.9393, 0.1595, 0.9393, 0.1971, 0.9676, 0.03941, 0.9676, -0.08282, 0.9393, 0.03916, 0.9393, 0.03941, 0.9676, -0.1183, 0.9676, 0.2662, 0.9676, 0.5, 0.9713, 0.5, 1.006, 0.2662, 1.002, 0.5, 0.9713, 0.7338, 0.9676, 0.7338, 1.002, 0.5, 1.006, 0.5, 1.006, 0.7338, 1.002, 0.7338, 1.037, 0.5, 1.071, 0.2662, 1.002, 0.5, 1.006, 0.5, 1.071, 0.2662, 1.037, 0.2662, 0.1155, 0.5, 0.1477, 0.5, 0.273, 0.2662, 0.2732, 0.5, 0.1477, 0.7338, 0.1155, 0.7338, 0.2732, 0.5, 0.273, 0.5, 0.273, 0.7338, 0.2732, 0.7338, 0.4309, 0.5, 0.3967, 0.2662, 0.2732, 0.5, 0.273, 0.5, 0.3967, 0.2662, 0.4309, 0.2662, 0.03241, 0.5, 0.03735, 0.5, 0.07766, 0.2662, 0.07394, 0.5, 0.03735, 0.7338, 0.03241, 0.7338, 0.07394, 0.5, 0.07766, 0.5, 0.07766, 0.7338, 0.07394, 0.7338, 0.1155, 0.5, 0.1477, 0.2662, 0.07394, 0.5, 0.07766, 0.5, 0.1477, 0.2662, 0.1155, -0.2014, 0.9251, -0.155, 0.8739, -0.1558, 0.9405, -0.2014, 0.9463, -0.155, 0.8739, -0.0796, 0.8692, -0.08282, 0.9393, -0.1558, 0.9405, -0.1558, 0.9405, -0.08282, 0.9393, -0.1183, 0.9676, -0.1599, 0.9676, -0.2014, 0.9463, -0.1558, 0.9405, -0.1599, 0.9676, -0.2014, 0.9676, -0.2014, 0.5, -0.1599, 0.5, -0.1558, 0.5295, -0.2014, 0.5237, -0.1599, 0.5, -0.1183, 0.5, -0.08282, 0.5306, -0.1558, 0.5295, -0.1558, 0.5295, -0.08282, 0.5306, -0.0796, 0.6025, -0.155, 0.5979, -0.2014, 0.5237, -0.1558, 0.5295, -0.155, 0.5979, -0.2014, 0.5475, -0.2014, 0.5475, -0.155, 0.5979, -0.155, 0.7362, -0.2014, 0.7363, -0.155, 0.5979, -0.0796, 0.6025, -0.0796, 0.7362, -0.155, 0.7362, -0.155, 0.7362, -0.0796, 0.7362, -0.0796, 0.8692, -0.155, 0.8739, -0.2014, 0.7363, -0.155, 0.7362, -0.155, 0.8739, -0.2014, 0.9251, 0.8439, 0.6025, 0.9609, 0.6025, 0.9609, 0.7362, 0.8439, 0.7362, 0.9609, 0.6025, 1.08, 0.6025, 1.08, 0.7362, 0.9609, 0.7362, 0.9609, 0.7362, 1.08, 0.7362, 1.08, 0.8692, 0.9609, 0.8692, 0.8439, 0.7362, 0.9609, 0.7362, 0.9609, 0.8692, 0.8439, 0.8692, 0.8029, 0.5, 0.9606, 0.5, 0.9608, 0.5306, 0.8405, 0.5306, 0.9606, 0.5, 1.118, 0.5, 1.083, 0.5306, 0.9608, 0.5306, 0.9608, 0.5306, 1.083, 0.5306, 1.08, 0.6025, 0.9609, 0.6025, 0.8405, 0.5306, 0.9608, 0.5306, 0.9609, 0.6025, 0.8439, 0.6025, 0.8439, 0.8692, 0.9609, 0.8692, 0.9608, 0.9393, 0.8405, 0.9393, 0.9609, 0.8692, 1.08, 0.8692, 1.083, 0.9393, 0.9608, 0.9393, 0.9608, 0.9393, 1.083, 0.9393, 1.118, 0.9676, 0.9606, 0.9676, 0.8405, 0.9393, 0.9608, 0.9393, 0.9606, 0.9676, 0.8029, 0.9676, 0.2662, 1.037, 0.5, 1.071, 0.5, 1.195, 0.2662, 1.194, 0.5, 1.071, 0.7338, 1.037, 0.7338, 1.194, 0.5, 1.195, 0.5, 1.195, 0.7338, 1.194, 0.7338, 1.352, 0.5, 1.32, 0.2662, 1.194, 0.5, 1.195, 0.5, 1.32, 0.2662, 1.352])
me_cube_002.materials.append(mat_material_001)
me_cube_002.update()

# ---- objects
ob_cube_004 = bpy.data.objects.new('Cube.004', me_cube_025)
ob_cube = bpy.data.objects.new('Cube', me_cube)
ob_cube_001 = bpy.data.objects.new('Cube.001', me_cube_001)
ob_cube_002 = bpy.data.objects.new('Cube.002', me_cube_002)

# ---- transforms, parenting, visibility, modifiers, constraints
ob_cube_004.location = (0.0, 0.0, 0.01029)
ob_cube_004.scale = (0.8873, 0.8873, 0.8873)
ob_cube_004.lineart.crease_threshold = 0.0
_m = ob_cube_004.modifiers.new('Subdivision', 'SUBSURF')
_m.uv_smooth = 'PRESERVE_CORNERS'
ob_cube.location = (0.0, 0.0, 0.3968)
ob_cube.scale = (0.2143, 0.2729, 0.01977)
ob_cube_001.location = (0.2102, 0.0, 0.5061)
ob_cube_001.rotation_euler = (-0.0, -1.571, 0.0)
ob_cube_001.scale = (0.1419, 0.03487, 0.005409)
ob_cube_002.location = (0.2137, 0.0, 0.6779)
ob_cube_002.rotation_euler = (0.0, -1.571, 0.0)
ob_cube_002.scale = (0.1843, 0.2345, 0.02049)

# ---- collection membership
col_collection.objects.link(ob_cube_004)
col_collection.objects.link(ob_cube)
col_collection.objects.link(ob_cube_001)
col_collection.objects.link(ob_cube_002)

# ---- scene / render settings (as saved in the file)
scene.frame_start = 1; scene.frame_end = 250; scene.frame_set(1)
scene.render.engine = 'BLENDER_EEVEE_NEXT'
scene.render.resolution_x = 1080
scene.render.resolution_y = 1350
scene.cycles.use_denoising = False
scene.cycles.samples = 128
scene.cycles.sampling_pattern = 'TABULATED_SOBOL'
scene.cycles.use_adaptive_sampling = False
scene.cycles.use_light_tree = False
scene.view_settings.view_transform = 'Filmic'
bpy.context.view_layer.update()

# ---- added for rendering (the .blend has no active camera and no usable light): camera, sun
cam_auto = bpy.data.cameras.new('AutoCamera')
cam_auto.lens = 50.0
cam_auto.sensor_width = 36.0
cam_auto.clip_end = 1000.0
ob_auto_camera = bpy.data.objects.new('AutoCamera', cam_auto)
scene.collection.objects.link(ob_auto_camera)
ob_auto_camera.location = (1.17563, -1.44174, 1.39438)
ob_auto_camera.rotation_euler = (1.09748, -7.21219e-08, 0.694738)
scene.camera = ob_auto_camera
light_auto_sun = bpy.data.lights.new('AutoSun', 'SUN')
light_auto_sun.energy = 3.0
light_auto_sun.angle = 0.0523599
ob_auto_sun = bpy.data.objects.new('AutoSun', light_auto_sun)
scene.collection.objects.link(ob_auto_sun)
ob_auto_sun.rotation_euler = (0.872665, 0.174533, 0.523599)
bpy.context.view_layer.update()
